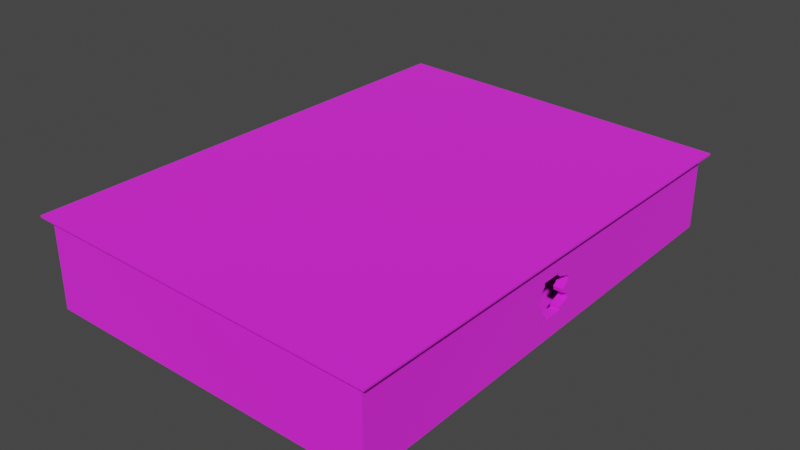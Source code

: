 # Source: SM_BLDG_01.blend  (saved by Blender 3.1.7; exported with 4.5.12 LTS)
import bpy
from mathutils import Matrix  # noqa: F401  (used for matrix-valued properties, if any)

bpy.ops.wm.read_factory_settings(use_empty=True)
scene = bpy.context.scene
scene.name = 'Scene'

# ---- collections
col_sm_bldg_01 = bpy.data.collections.new('SM_BLDG_01'); scene.collection.children.link(col_sm_bldg_01)

# ---- images (referenced by path relative to the original .blend; pixels are not part of the script)
import os
ASSET_DIR = os.environ.get("B2B_ASSET_DIR", "")  # directory of the original .blend (textures are referenced by path, not embedded)
HERE = os.path.dirname(os.path.abspath(__file__))  # packed textures are extracted next to this script under _unpacked/

def load_image(name, relpath, width, height, colorspace="sRGB"):
    """Load a texture the original file referenced (path relative to the .blend, or extracted next to this script)."""
    p = next((c for c in (os.path.join(HERE, relpath), os.path.join(ASSET_DIR, relpath)) if relpath and os.path.exists(c)), "")
    if p:
        img = bpy.data.images.load(p, check_existing=True)
        img.name = name
    else:  # same state as the original file: an image datablock whose file is absent (Cycles renders it pink)
        img = bpy.data.images.new(name, width, height)
        img.source = "FILE"
        img.filepath = "//" + (relpath or name)
    img.colorspace_settings.name = colorspace
    return img
img_dver2_png = load_image('dver2.PNG', 'dver2.PNG', 1024, 1024, 'sRGB')
img_zamokn_png = load_image('zamokn.PNG', 'zamokn.PNG', 1024, 1024, 'sRGB')
img_zamkirp_png = load_image('zamkirp.PNG', 'zamkirp.PNG', 1024, 1024, 'sRGB')
img_roof_png = load_image('roof.PNG', 'roof.PNG', 1024, 1024, 'sRGB')
img_concretemanky_png = load_image('ConcreteManky.PNG', 'ConcreteManky.PNG', 1024, 1024, 'sRGB')
img_walls_013_png = load_image('WALLS_013.PNG', 'WALLS_013.PNG', 1024, 1024, 'sRGB')
img_black_png = load_image('black.PNG', 'black.PNG', 1024, 1024, 'sRGB')

# ---- materials (node trees are filled in below, after node groups)
mat_sm_bldg_01_0 = bpy.data.materials.new('SM_BLDG_01.0')
mat_sm_bldg_01_0.use_transparent_shadow = False
mat_sm_bldg_01_0.diffuse_color = (1.0, 1.0, 1.0, 1.0)
mat_sm_bldg_01_0.roughness = 1.0
mat_sm_bldg_01_0.specular_intensity = 1.0
mat_sm_bldg_01_1 = bpy.data.materials.new('SM_BLDG_01.1')
mat_sm_bldg_01_1.use_transparent_shadow = False
mat_sm_bldg_01_1.diffuse_color = (1.0, 1.0, 1.0, 1.0)
mat_sm_bldg_01_1.roughness = 1.0
mat_sm_bldg_01_1.specular_intensity = 1.0
mat_sm_bldg_01_2 = bpy.data.materials.new('SM_BLDG_01.2')
mat_sm_bldg_01_2.use_transparent_shadow = False
mat_sm_bldg_01_2.diffuse_color = (1.0, 1.0, 1.0, 1.0)
mat_sm_bldg_01_2.roughness = 1.0
mat_sm_bldg_01_2.specular_intensity = 1.0
mat_sm_bldg_01_3 = bpy.data.materials.new('SM_BLDG_01.3')
mat_sm_bldg_01_3.use_transparent_shadow = False
mat_sm_bldg_01_3.diffuse_color = (1.0, 1.0, 1.0, 1.0)
mat_sm_bldg_01_3.roughness = 1.0
mat_sm_bldg_01_3.specular_intensity = 1.0
mat_sm_bldg_01_4 = bpy.data.materials.new('SM_BLDG_01.4')
mat_sm_bldg_01_4.use_transparent_shadow = False
mat_sm_bldg_01_4.diffuse_color = (1.0, 1.0, 1.0, 1.0)
mat_sm_bldg_01_4.roughness = 1.0
mat_sm_bldg_01_4.specular_intensity = 1.0
mat_sm_bldg_01_5 = bpy.data.materials.new('SM_BLDG_01.5')
mat_sm_bldg_01_5.use_transparent_shadow = False
mat_sm_bldg_01_5.diffuse_color = (1.0, 1.0, 1.0, 1.0)
mat_sm_bldg_01_5.roughness = 1.0
mat_sm_bldg_01_5.specular_intensity = 1.0
mat_sm_bldg_01_6 = bpy.data.materials.new('SM_BLDG_01.6')
mat_sm_bldg_01_6.use_transparent_shadow = False
mat_sm_bldg_01_6.diffuse_color = (1.0, 1.0, 1.0, 1.0)
mat_sm_bldg_01_6.roughness = 1.0
mat_sm_bldg_01_6.specular_intensity = 1.0

# ---- material node trees
mat_sm_bldg_01_0.use_nodes = True; mat_sm_bldg_01_0.node_tree.nodes.clear()
_N = mat_sm_bldg_01_0.node_tree.nodes; _L = mat_sm_bldg_01_0.node_tree.links
n0 = _N.new('ShaderNodeBsdfPrincipled'); n0.name = 'Principled BSDF'; n0.location = (10, 300)
n0.distribution = 'GGX'
n0.subsurface_method = 'RANDOM_WALK_SKIN'
n0.inputs[2].default_value = 1.0
n0.inputs[3].default_value = 1.45
n0.inputs[13].default_value = 1.0
n0.inputs[27].default_value = (0.0, 0.0, 0.0, 1.0)
n0.inputs[28].default_value = 1.0
n1 = _N.new('ShaderNodeOutputMaterial'); n1.name = 'Material Output'; n1.location = (300, 300)
n2 = _N.new('ShaderNodeTexImage'); n2.name = 'Image Texture'; n2.location = (-300, 600)
n2.label = 'dver2'
n2.image = img_dver2_png
_L.new(n0.outputs[0], n1.inputs[0])
_L.new(n2.outputs[0], n0.inputs[0])
n1.is_active_output = True
mat_sm_bldg_01_1.use_nodes = True; mat_sm_bldg_01_1.node_tree.nodes.clear()
_N = mat_sm_bldg_01_1.node_tree.nodes; _L = mat_sm_bldg_01_1.node_tree.links
n0 = _N.new('ShaderNodeBsdfPrincipled'); n0.name = 'Principled BSDF'; n0.location = (10, 300)
n0.distribution = 'GGX'
n0.subsurface_method = 'RANDOM_WALK_SKIN'
n0.inputs[2].default_value = 1.0
n0.inputs[3].default_value = 1.45
n0.inputs[13].default_value = 1.0
n0.inputs[27].default_value = (0.0, 0.0, 0.0, 1.0)
n0.inputs[28].default_value = 1.0
n1 = _N.new('ShaderNodeOutputMaterial'); n1.name = 'Material Output'; n1.location = (300, 300)
n2 = _N.new('ShaderNodeTexImage'); n2.name = 'Image Texture'; n2.location = (-300, 600)
n2.label = 'zamokn'
n2.image = img_zamokn_png
_L.new(n0.outputs[0], n1.inputs[0])
_L.new(n2.outputs[0], n0.inputs[0])
n1.is_active_output = True
mat_sm_bldg_01_2.use_nodes = True; mat_sm_bldg_01_2.node_tree.nodes.clear()
_N = mat_sm_bldg_01_2.node_tree.nodes; _L = mat_sm_bldg_01_2.node_tree.links
n0 = _N.new('ShaderNodeBsdfPrincipled'); n0.name = 'Principled BSDF'; n0.location = (10, 300)
n0.distribution = 'GGX'
n0.subsurface_method = 'RANDOM_WALK_SKIN'
n0.inputs[2].default_value = 1.0
n0.inputs[3].default_value = 1.45
n0.inputs[13].default_value = 1.0
n0.inputs[27].default_value = (0.0, 0.0, 0.0, 1.0)
n0.inputs[28].default_value = 1.0
n1 = _N.new('ShaderNodeOutputMaterial'); n1.name = 'Material Output'; n1.location = (300, 300)
n2 = _N.new('ShaderNodeTexImage'); n2.name = 'Image Texture'; n2.location = (-300, 600)
n2.label = 'zamkirp'
n2.image = img_zamkirp_png
_L.new(n0.outputs[0], n1.inputs[0])
_L.new(n2.outputs[0], n0.inputs[0])
n1.is_active_output = True
mat_sm_bldg_01_3.use_nodes = True; mat_sm_bldg_01_3.node_tree.nodes.clear()
_N = mat_sm_bldg_01_3.node_tree.nodes; _L = mat_sm_bldg_01_3.node_tree.links
n0 = _N.new('ShaderNodeBsdfPrincipled'); n0.name = 'Principled BSDF'; n0.location = (10, 300)
n0.distribution = 'GGX'
n0.subsurface_method = 'RANDOM_WALK_SKIN'
n0.inputs[2].default_value = 1.0
n0.inputs[3].default_value = 1.45
n0.inputs[13].default_value = 1.0
n0.inputs[27].default_value = (0.0, 0.0, 0.0, 1.0)
n0.inputs[28].default_value = 1.0
n1 = _N.new('ShaderNodeOutputMaterial'); n1.name = 'Material Output'; n1.location = (300, 300)
n2 = _N.new('ShaderNodeTexImage'); n2.name = 'Image Texture'; n2.location = (-300, 600)
n2.label = 'roof'
n2.image = img_roof_png
_L.new(n0.outputs[0], n1.inputs[0])
_L.new(n2.outputs[0], n0.inputs[0])
n1.is_active_output = True
mat_sm_bldg_01_4.use_nodes = True; mat_sm_bldg_01_4.node_tree.nodes.clear()
_N = mat_sm_bldg_01_4.node_tree.nodes; _L = mat_sm_bldg_01_4.node_tree.links
n0 = _N.new('ShaderNodeBsdfPrincipled'); n0.name = 'Principled BSDF'; n0.location = (10, 300)
n0.distribution = 'GGX'
n0.subsurface_method = 'RANDOM_WALK_SKIN'
n0.inputs[2].default_value = 1.0
n0.inputs[3].default_value = 1.45
n0.inputs[13].default_value = 1.0
n0.inputs[27].default_value = (0.0, 0.0, 0.0, 1.0)
n0.inputs[28].default_value = 1.0
n1 = _N.new('ShaderNodeOutputMaterial'); n1.name = 'Material Output'; n1.location = (300, 300)
n2 = _N.new('ShaderNodeTexImage'); n2.name = 'Image Texture'; n2.location = (-300, 600)
n2.label = 'ConcreteManky'
n2.image = img_concretemanky_png
_L.new(n0.outputs[0], n1.inputs[0])
_L.new(n2.outputs[0], n0.inputs[0])
n1.is_active_output = True
mat_sm_bldg_01_5.use_nodes = True; mat_sm_bldg_01_5.node_tree.nodes.clear()
_N = mat_sm_bldg_01_5.node_tree.nodes; _L = mat_sm_bldg_01_5.node_tree.links
n0 = _N.new('ShaderNodeBsdfPrincipled'); n0.name = 'Principled BSDF'; n0.location = (10, 300)
n0.distribution = 'GGX'
n0.subsurface_method = 'RANDOM_WALK_SKIN'
n0.inputs[2].default_value = 1.0
n0.inputs[3].default_value = 1.45
n0.inputs[13].default_value = 1.0
n0.inputs[27].default_value = (0.0, 0.0, 0.0, 1.0)
n0.inputs[28].default_value = 1.0
n1 = _N.new('ShaderNodeOutputMaterial'); n1.name = 'Material Output'; n1.location = (300, 300)
n2 = _N.new('ShaderNodeTexImage'); n2.name = 'Image Texture'; n2.location = (-300, 600)
n2.label = 'WALLS_013'
n2.image = img_walls_013_png
_L.new(n0.outputs[0], n1.inputs[0])
_L.new(n2.outputs[0], n0.inputs[0])
n1.is_active_output = True
mat_sm_bldg_01_6.use_nodes = True; mat_sm_bldg_01_6.node_tree.nodes.clear()
_N = mat_sm_bldg_01_6.node_tree.nodes; _L = mat_sm_bldg_01_6.node_tree.links
n0 = _N.new('ShaderNodeBsdfPrincipled'); n0.name = 'Principled BSDF'; n0.location = (10, 300)
n0.distribution = 'GGX'
n0.subsurface_method = 'RANDOM_WALK_SKIN'
n0.inputs[2].default_value = 1.0
n0.inputs[3].default_value = 1.45
n0.inputs[13].default_value = 1.0
n0.inputs[27].default_value = (0.0, 0.0, 0.0, 1.0)
n0.inputs[28].default_value = 1.0
n1 = _N.new('ShaderNodeOutputMaterial'); n1.name = 'Material Output'; n1.location = (300, 300)
n2 = _N.new('ShaderNodeTexImage'); n2.name = 'Image Texture'; n2.location = (-300, 600)
n2.label = 'black'
n2.image = img_black_png
_L.new(n0.outputs[0], n1.inputs[0])
_L.new(n2.outputs[0], n0.inputs[0])
n1.is_active_output = True

# ---- world
world_world = bpy.data.worlds.new('World'); scene.world = world_world
world_world.use_nodes = True; world_world.node_tree.nodes.clear()
_N = world_world.node_tree.nodes; _L = world_world.node_tree.links
n0 = _N.new('ShaderNodeOutputWorld'); n0.name = 'World Output'; n0.location = (300, 300)
n1 = _N.new('ShaderNodeBackground'); n1.name = 'Background'; n1.location = (10, 300)
n1.inputs[0].default_value = (0.05088, 0.05088, 0.05088, 1.0)
_L.new(n1.outputs[0], n0.inputs[0])
n0.is_active_output = True
world_world.color = (0.05088, 0.05088, 0.05088)
world_world.use_sun_shadow = False
world_world.sun_shadow_jitter_overblur = 0.0

# ---- meshes
me_sm_bldg_01 = bpy.data.meshes.new('SM_BLDG_01')
me_sm_bldg_01.from_pydata([(-7.861, -11.1, 1.836), (9.184, 13.64, -1.945), (-7.861, 13.64, 1.836), (9.184, 1.322, 0.9029), (9.184, 13.64, 1.624), (-8.127, -6.31, 0.9045), (-8.127, 0.6899, 0.3045), (-8.127, 6.223, 0.9045), (-8.127, 7.69, 0.9045), (-8.127, 6.223, 0.3045), (-8.127, -5.349, -1.945), (-8.127, 9.817, 0.6578), (9.184, 1.486, -0.8971), (9.679, 1.639, -0.09715), (9.184, 1.33, 0.702), (9.679, 1.322, 0.9029), (-8.127, -5.349, 0.6578), (-8.127, -7.777, 0.3045), (-8.127, -6.31, 0.3045), (-8.127, -7.777, 0.9045), (-8.356, -6.31, 0.9045), (-8.127, -0.7772, 0.3045), (-8.127, 0.6899, 0.9045), (-8.356, 0.6899, 0.9045), (-8.127, -0.7772, 0.9045), (-8.356, 6.223, 0.3045), (-8.356, 7.69, 0.3045), (-8.127, 7.69, 0.3045), (-8.127, 8.651, 0.6578), (-8.127, 2.817, 0.6578), (9.679, 1.486, -0.8971), (9.184, 1.479, -1.097), (9.184, 0.105, 0.9029), (9.679, 0.105, 0.9029), (9.679, 0.09865, 0.7023), (9.184, 0.3694, -0.8971), (9.679, 0.05024, -0.4971), (9.679, 0.05024, -0.6971), (9.184, -0.07683, -0.2971), (9.679, -0.07683, -0.2971), (9.679, -0.2203, 0.1029), (9.679, -0.2597, -0.09715), (9.679, -0.0846, 0.3029), (9.184, -0.0846, 0.3029), (9.184, 1.685, -0.2971), (9.679, 1.685, -0.2971), (9.184, 1.639, -0.09715), (9.679, 1.884, 0.1029), (9.679, 2.058, 0.3029), (9.184, 2.058, 0.3029), (9.679, 1.923, 0.5029), (9.679, 1.33, 0.702), (-8.356, 0.6899, 0.3045), (-8.356, 8.651, -1.797), (-8.356, 2.817, -1.797), (-7.861, -3.283, 1.836), (-7.861, -3.283, -1.945), (2.568, -2.803, -1.945), (-0.04397, -2.803, 1.836), (-0.04397, 13.64, -1.945), (-0.04397, 13.64, 1.836), (-0.04397, -2.803, -1.945), (2.568, -11.1, -1.945), (2.568, -8.031, -1.945), (2.568, -8.031, 0.5051), (2.087, -3.283, -1.945), (2.087, -8.031, -1.945), (2.087, -6.831, 0.5051), (2.087, -6.831, -1.945), (2.568, -6.831, -1.945), (9.679, -0.07683, 0.5029), (9.679, 2.069, -0.4971), (9.679, 1.479, -1.097), (9.679, 14.15, -1.797), (9.679, 14.15, 2.007), (9.679, 2.069, -0.6971), (9.679, 0.3694, -0.8971), (9.679, 0.3673, -1.097), (9.184, 1.923, 0.5029), (9.184, -0.07683, 0.5029), (9.184, 0.09813, 0.7017), (9.184, -0.2203, 0.1029), (9.184, 0.05024, -0.4971), (9.184, -0.2597, -0.09715), (9.184, 0.05024, -0.6971), (9.184, -11.1, 1.624), (9.184, -11.1, -1.797), (9.184, 0.3673, -1.097), (9.184, 2.069, -0.6971), (9.184, 2.069, -0.4971), (9.184, 1.884, 0.1029), (-8.356, 1.651, -1.797), (-8.356, 7.69, 0.9045), (-8.356, 9.817, 0.6578), (-8.356, 6.223, 0.9045), (-8.356, 14.15, 2.664), (-8.356, -0.7772, 0.9045), (-8.356, -11.6, 2.664), (-8.356, -7.777, 0.9045), (-8.356, -7.777, 0.3045), (-8.356, -6.31, 0.3045), (-8.356, -5.349, 0.6578), (-8.356, -5.349, -1.797), (-8.356, -11.6, -1.797), (-8.356, -0.7772, 0.3045), (2.568, -6.831, 0.5051), (2.568, -2.803, 1.836), (2.568, -11.1, 1.836), (2.087, -11.1, -1.945), (2.087, -11.1, 1.836), (2.087, -8.031, 0.5051), (2.087, -3.283, 1.836), (-6.686, -10.24, -1.945), (-7.861, -11.1, -1.945), (-5.287, -10.24, -1.945), (-5.287, -8.887, -1.945), (-7.861, 13.64, -1.945), (-6.686, -8.887, -1.945), (-8.356, 14.15, -1.945), (-8.356, 9.817, -1.945), (-8.356, 9.817, -1.797), (9.679, 14.15, -1.945), (-8.356, 14.15, -1.797), (-8.127, 9.817, -1.945), (-8.356, 8.651, 0.6578), (-8.127, 2.817, -1.945), (-8.356, 2.817, 0.6578), (-8.356, 2.817, -1.945), (-8.127, 1.651, -1.945), (-8.356, 1.651, 0.6578), (-8.127, 1.651, 0.6578), (-8.356, 8.651, -1.945), (-8.127, 8.651, -1.945), (-8.356, 1.651, -1.945), (-8.356, -4.183, -1.797), (-8.356, -4.183, -1.945), (-8.127, -4.183, -1.945), (-8.127, -4.183, 0.6578), (-8.356, -4.183, 0.6578), (-8.356, -5.349, -1.945), (-8.356, -11.6, -1.945), (9.679, -11.6, -2.327), (9.679, -11.6, -1.797), (9.871, -11.78, 2.007), (9.875, 14.32, 2.107), (-8.504, -11.78, 2.764), (10.1, -11.96, 2.207), (10.09, -11.96, 2.107), (10.1, 14.51, 2.207), (-8.724, -11.96, 2.764), (-8.72, -11.96, 2.864), (-8.508, 14.32, 2.664), (9.679, -11.6, 2.007), (9.871, 14.32, 2.007), (-8.508, -11.78, 2.664), (9.875, -11.78, 2.107), (10.09, 14.51, 2.107), (-8.504, 14.32, 2.764), (-8.724, 14.51, 2.764), (-8.72, 14.51, 2.864)], [], [(10, 16, 137), (137, 136, 10), (132, 28, 11), (11, 123, 132), (128, 130, 29), (29, 125, 128), (17, 19, 5), (5, 18, 17), (21, 24, 22), (22, 6, 21), (9, 7, 8), (8, 27, 9), (103, 142, 152), (152, 97, 103), (73, 122, 95), (95, 74, 73), (126, 94, 25), (93, 95, 122), (122, 120, 93), (26, 92, 124), (124, 53, 26), (104, 52, 91), (126, 25, 53), (53, 54, 126), (25, 26, 53), (33, 152, 70), (70, 34, 33), (50, 48, 74), (48, 47, 74), (47, 13, 45), (45, 71, 74), (47, 45, 74), (71, 75, 74), (72, 73, 74), (30, 72, 74), (75, 30, 74), (72, 77, 142), (142, 73, 72), (77, 76, 37), (77, 37, 152), (77, 152, 142), (39, 41, 152), (36, 39, 152), (37, 36, 152), (41, 40, 152), (70, 152, 40), (40, 42, 70), (15, 51, 50), (15, 50, 74), (15, 74, 152), (33, 15, 152), (52, 23, 129), (129, 91, 52), (23, 96, 95), (124, 92, 95), (95, 93, 124), (92, 94, 95), (126, 129, 23), (126, 23, 95), (94, 126, 95), (96, 104, 138), (138, 101, 20), (138, 20, 95), (96, 138, 95), (97, 95, 20), (20, 98, 97), (97, 98, 99), (99, 103, 97), (99, 100, 103), (100, 20, 101), (103, 100, 101), (101, 102, 103), (138, 104, 91), (91, 134, 138), (150, 146, 148), (150, 148, 159), (138, 137, 16), (16, 101, 138), (19, 17, 99), (99, 98, 19), (99, 17, 18), (18, 100, 99), (100, 18, 5), (5, 20, 100), (20, 5, 19), (19, 98, 20), (24, 21, 104), (104, 96, 24), (104, 21, 6), (6, 52, 104), (52, 6, 22), (22, 23, 52), (23, 22, 24), (24, 96, 23), (7, 9, 25), (25, 94, 7), (25, 9, 27), (27, 26, 25), (26, 27, 8), (8, 92, 26), (92, 8, 7), (7, 94, 92), (93, 11, 28), (28, 124, 93), (126, 29, 130), (130, 129, 126), (118, 119, 122), (122, 119, 120), (121, 118, 73), (73, 118, 122), (119, 123, 93), (123, 11, 93), (132, 131, 124), (132, 124, 28), (127, 125, 126), (126, 125, 29), (53, 131, 127), (127, 54, 53), (128, 133, 129), (129, 130, 128), (119, 131, 132), (119, 132, 123), (127, 133, 128), (127, 128, 125), (133, 135, 91), (91, 135, 134), (135, 136, 138), (136, 137, 138), (135, 139, 136), (136, 139, 10), (10, 139, 101), (10, 101, 16), (139, 140, 103), (139, 103, 102), (140, 141, 103), (103, 141, 142), (141, 121, 142), (142, 121, 73), (154, 143, 155), (155, 145, 154), (143, 153, 144), (144, 155, 143), (153, 151, 157), (157, 144, 153), (151, 154, 145), (145, 157, 151), (149, 147, 146), (146, 150, 149), (147, 156, 148), (148, 146, 147), (156, 158, 159), (159, 148, 156), (158, 149, 150), (150, 159, 158), (97, 152, 143), (143, 154, 97), (74, 95, 151), (151, 153, 74), (152, 74, 153), (153, 143, 152), (95, 97, 154), (154, 151, 95), (145, 155, 147), (147, 149, 145), (155, 144, 156), (156, 147, 155), (144, 157, 158), (158, 156, 144), (157, 145, 149), (149, 158, 157), (80, 34, 70), (70, 79, 80), (12, 30, 75), (75, 88, 12), (89, 71, 45), (45, 44, 89), (46, 13, 47), (47, 90, 46), (49, 48, 50), (50, 78, 49), (3, 14, 51), (51, 15, 3), (31, 72, 30), (30, 12, 31), (31, 87, 77), (77, 72, 31), (32, 33, 34), (34, 80, 32), (32, 3, 15), (15, 33, 32), (87, 35, 76), (76, 77, 87), (35, 84, 37), (37, 76, 35), (84, 82, 36), (36, 37, 84), (82, 38, 39), (39, 36, 82), (38, 83, 41), (41, 39, 38), (83, 81, 40), (40, 41, 83), (81, 43, 42), (42, 40, 81), (43, 79, 70), (70, 42, 43), (88, 75, 71), (71, 89, 88), (44, 45, 13), (13, 46, 44), (90, 47, 48), (48, 49, 90), (78, 50, 51), (51, 14, 78), (4, 85, 0), (0, 2, 4), (85, 86, 113), (113, 0, 85), (2, 116, 1), (1, 4, 2), (0, 113, 116), (116, 2, 0), (78, 14, 3), (4, 78, 3), (85, 4, 3), (85, 3, 32), (56, 65, 111), (111, 55, 56), (57, 61, 58), (58, 106, 57), (61, 59, 60), (60, 58, 61), (62, 63, 64), (64, 107, 62), (65, 68, 67), (67, 111, 65), (110, 64, 63), (63, 66, 110), (110, 67, 105), (110, 105, 64), (67, 68, 69), (67, 69, 105), (49, 78, 4), (79, 85, 32), (32, 80, 79), (81, 85, 79), (79, 43, 81), (81, 83, 85), (82, 84, 85), (38, 82, 85), (83, 38, 85), (84, 35, 87), (87, 86, 85), (84, 87, 85), (86, 87, 31), (31, 1, 86), (12, 88, 4), (31, 12, 4), (31, 4, 1), (88, 89, 4), (46, 90, 89), (89, 44, 46), (4, 89, 90), (90, 49, 4), (57, 106, 105), (105, 69, 57), (107, 64, 105), (105, 106, 107), (108, 109, 110), (110, 66, 108), (109, 111, 67), (67, 110, 109), (112, 117, 116), (112, 116, 113), (114, 112, 113), (114, 113, 86), (114, 86, 1), (115, 114, 1), (115, 1, 116), (115, 116, 117)])
me_sm_bldg_01.polygons.foreach_set('use_smooth', [True] * 280)
me_sm_bldg_01.polygons.foreach_set('material_index', [0, 0, 0, 0, 0, 0, 1, 1, 1, 1, 1, 1, 2, 2, 2, 2, 2, 2, 2, 2, 2, 2, 2, 2, 2, 2, 2, 2, 2, 2, 2, 2, 2, 2, 2, 2, 2, 2, 2, 2, 2, 2, 2, 2, 2, 2, 2, 2, 2, 2, 2, 2, 2, 2, 2, 2, 2, 2, 2, 2, 2, 2, 2, 2, 2, 2, 2, 2, 2, 2, 2, 2, 2, 2, 3, 3, 4, 4, 4, 4, 4, 4, 4, 4, 4, 4, 4, 4, 4, 4, 4, 4, 4, 4, 4, 4, 4, 4, 4, 4, 4, 4, 4, 4, 4, 4, 4, 4, 4, 4, 4, 4, 4, 4, 4, 4, 4, 4, 4, 4, 4, 4, 4, 4, 4, 4, 4, 4, 4, 4, 4, 4, 4, 4, 4, 4, 4, 4, 4, 4, 4, 4, 4, 4, 4, 4, 4, 4, 4, 4, 4, 4, 4, 4, 4, 4, 4, 4, 4, 4, 4, 4, 4, 4, 4, 4, 4, 4, 4, 4, 5, 5, 5, 5, 5, 5, 5, 5, 5, 5, 5, 5, 5, 5, 5, 5, 5, 5, 5, 5, 5, 5, 5, 5, 5, 5, 5, 5, 5, 5, 5, 5, 5, 5, 5, 5, 5, 5, 5, 5, 5, 5, 5, 5, 6, 6, 6, 6, 6, 6, 6, 6, 6, 6, 6, 6, 6, 6, 6, 6, 6, 6, 6, 6, 6, 6, 6, 6, 6, 6, 6, 6, 6, 6, 6, 6, 6, 6, 6, 6, 6, 6, 6, 6, 6, 6, 6, 6, 6, 6, 6, 6, 6, 6, 6, 6, 6, 6, 6, 6, 6, 6, 6, 6, 6, 6, 6, 6, 6, 6])
_k = set([(0, 2), (0, 4), (0, 85), (0, 113), (0, 116), (1, 2), (1, 4), (1, 31), (1, 86), (1, 114), (1, 115), (1, 116), (2, 4), (2, 116), (3, 4), (3, 14), (3, 15), (3, 32), (3, 51), (3, 78), (3, 85), (4, 12), (4, 31), (4, 49), (4, 78), (4, 85), (4, 88), (4, 89), (4, 90), (5, 17), (5, 18), (5, 19), (5, 20), (5, 100), (6, 21), (6, 22), (6, 52), (6, 104), (7, 8), (7, 9), (7, 25), (7, 92), (7, 94), (8, 9), (8, 26), (8, 27), (8, 92), (9, 25), (9, 27), (10, 16), (10, 101), (10, 136), (10, 137), (10, 139), (11, 28), (11, 93), (11, 123), (11, 132), (12, 30), (12, 31), (12, 75), (12, 88), (13, 44), (13, 45), (13, 46), (13, 47), (14, 51), (14, 78), (15, 32), (15, 33), (15, 50), (15, 51), (15, 74), (15, 152), (16, 101), (16, 137), (16, 138), (17, 18), (17, 19), (17, 99), (18, 99), (18, 100), (19, 20), (19, 98), (19, 99), (20, 95), (20, 97), (20, 98), (20, 100), (20, 101), (20, 138), (21, 22), (21, 24), (21, 104), (22, 23), (22, 24), (22, 52), (23, 24), (23, 52), (23, 95), (23, 96), (23, 126), (23, 129), (24, 96), (24, 104), (25, 26), (25, 27), (25, 53), (25, 94), (25, 126), (26, 27), (26, 53), (26, 92), (26, 124), (28, 93), (28, 124), (28, 132), (29, 125), (29, 126), (29, 128), (29, 130), (30, 31), (30, 72), (30, 74), (30, 75), (31, 72), (31, 77), (31, 86), (31, 87), (32, 33), (32, 34), (32, 79), (32, 80), (32, 85), (33, 34), (33, 70), (33, 152), (34, 70), (34, 80), (35, 37), (35, 76), (35, 84), (35, 87), (36, 37), (36, 39), (36, 82), (36, 84), (36, 152), (37, 76), (37, 77), (37, 84), (37, 152), (38, 39), (38, 41), (38, 82), (38, 83), (38, 85), (39, 41), (39, 82), (39, 152), (40, 41), (40, 42), (40, 70), (40, 81), (40, 83), (40, 152), (41, 83), (41, 152), (42, 43), (42, 70), (42, 81), (43, 70), (43, 79), (43, 81), (44, 45), (44, 46), (44, 89), (45, 47), (45, 71), (45, 74), (45, 89), (46, 47), (46, 89), (46, 90), (47, 48), (47, 74), (47, 90), (48, 49), (48, 50), (48, 74), (48, 90), (49, 50), (49, 78), (49, 90), (50, 51), (50, 74), (50, 78), (51, 78), (52, 91), (52, 104), (52, 129), (53, 54), (53, 124), (53, 126), (53, 127), (53, 131), (54, 126), (54, 127), (55, 56), (55, 111), (56, 65), (56, 111), (57, 58), (57, 61), (57, 69), (57, 105), (57, 106), (58, 60), (58, 61), (58, 106), (59, 60), (59, 61), (60, 61), (62, 63), (62, 64), (62, 107), (63, 64), (63, 66), (63, 110), (64, 105), (64, 107), (64, 110), (65, 67), (65, 68), (65, 111), (66, 108), (66, 110), (67, 68), (67, 69), (67, 105), (67, 109), (67, 110), (67, 111), (68, 69), (69, 105), (70, 79), (70, 80), (70, 152), (71, 74), (71, 75), (71, 88), (71, 89), (72, 73), (72, 74), (72, 77), (72, 142), (73, 74), (73, 95), (73, 118), (73, 121), (73, 122), (73, 142), (74, 75), (74, 95), (74, 151), (74, 152), (74, 153), (75, 88), (76, 77), (76, 87), (77, 87), (77, 142), (77, 152), (79, 80), (79, 81), (79, 85), (81, 83), (81, 85), (82, 84), (82, 85), (83, 85), (84, 85), (84, 87), (85, 86), (85, 87), (85, 113), (86, 87), (86, 113), (86, 114), (88, 89), (89, 90), (91, 104), (91, 129), (91, 133), (91, 134), (91, 135), (91, 138), (92, 94), (92, 95), (92, 124), (93, 95), (93, 119), (93, 120), (93, 122), (93, 123), (93, 124), (94, 95), (94, 126), (95, 96), (95, 97), (95, 122), (95, 124), (95, 126), (95, 138), (95, 151), (95, 154), (96, 104), (96, 138), (97, 98), (97, 99), (97, 103), (97, 143), (97, 152), (97, 154), (98, 99), (99, 100), (99, 103), (100, 101), (100, 103), (101, 102), (101, 103), (101, 138), (101, 139), (102, 103), (102, 139), (103, 139), (103, 140), (103, 141), (103, 142), (103, 152), (104, 138), (105, 106), (105, 107), (105, 110), (106, 107), (108, 109), (108, 110), (109, 110), (109, 111), (112, 113), (112, 114), (112, 116), (112, 117), (113, 114), (113, 116), (114, 115), (115, 116), (115, 117), (116, 117), (118, 119), (118, 121), (118, 122), (119, 120), (119, 122), (119, 123), (119, 131), (119, 132), (120, 122), (121, 141), (121, 142), (123, 132), (124, 131), (124, 132), (125, 126), (125, 127), (125, 128), (126, 127), (126, 129), (126, 130), (127, 128), (127, 131), (127, 133), (128, 129), (128, 130), (128, 133), (129, 130), (129, 133), (131, 132), (133, 135), (134, 135), (134, 138), (135, 136), (135, 138), (135, 139), (136, 137), (136, 138), (136, 139), (137, 138), (139, 140), (140, 141), (141, 142), (142, 152), (143, 144), (143, 152), (143, 153), (143, 154), (143, 155), (144, 153), (144, 155), (144, 156), (144, 157), (144, 158), (145, 147), (145, 149), (145, 151), (145, 154), (145, 155), (145, 157), (146, 147), (146, 148), (146, 149), (146, 150), (147, 148), (147, 149), (147, 155), (147, 156), (148, 150), (148, 156), (148, 159), (149, 150), (149, 157), (149, 158), (150, 158), (150, 159), (151, 153), (151, 154), (151, 157), (152, 153), (153, 157), (154, 155), (155, 156), (156, 158), (156, 159), (157, 158), (158, 159)])
me_sm_bldg_01.attributes.new('sharp_edge', 'BOOLEAN', 'EDGE').data.foreach_set('value', [ (min(e.vertices), max(e.vertices)) in _k for e in me_sm_bldg_01.edges])
_uv = me_sm_bldg_01.uv_layers.new(name='UVMap')
_uv.uv.foreach_set('vector', [1.0, 1.0, 1.0, 2.0, 0.0, 2.0, 0.0, 2.0, 0.0, 1.0, 1.0, 1.0, 1.0, 1.0, 1.0, 2.0, 0.0, 2.0, 0.0, 2.0, 0.0, 1.0, 1.0, 1.0, 1.0, 1.0, 1.0, 2.0, 0.0, 2.0, 0.0, 2.0, 0.0, 1.0, 1.0, 1.0, 1.0, 1.0, 1.0, 2.0, 0.0, 2.0, 0.0, 2.0, 0.0, 1.0, 1.0, 1.0, 1.0, 1.0, 1.0, 2.0, 0.0, 2.0, 0.0, 2.0, 0.0, 1.0, 1.0, 1.0, 1.0, 1.0, 1.0, 2.0, 0.0, 2.0, 0.0, 2.0, 0.0, 1.0, 1.0, 1.0, -1.754, 0.9363, 2.754, 0.9363, 2.754, 1.9, 2.754, 1.9, -1.754, 2.064, -1.754, 0.9363, -1.754, 0.9363, 2.754, 0.9363, 2.754, 2.064, 2.754, 2.064, -1.754, 1.9, -1.754, 0.9363, 0.1134, 1.55, -0.738, 1.612, -0.738, 1.462, -1.637, 1.55, -2.719, 2.064, -2.719, 0.9363, -2.719, 0.9363, -1.637, 0.9363, -1.637, 1.55, -1.105, 1.462, -1.105, 1.612, -1.345, 1.55, -1.345, 1.55, -1.345, 0.9363, -1.105, 1.462, 1.012, 1.462, 0.6453, 1.462, 0.4049, 0.9363, 0.1134, 1.55, -0.738, 1.462, -1.345, 0.9363, -1.345, 0.9363, 0.1134, 0.9363, 0.1134, 1.55, -0.738, 1.462, -1.105, 1.462, -1.345, 0.9363, 0.2085, 1.611, -2.719, 1.9, 0.1631, 1.511, 0.1631, 1.511, 0.2069, 1.561, 0.2085, 1.611, 0.6631, 1.511, 0.6968, 1.461, 3.719, 1.9, 0.6968, 1.461, 0.6532, 1.411, 3.719, 1.9, 0.6532, 1.411, 0.5921, 1.361, 0.6036, 1.311, 0.6036, 1.311, 0.6995, 1.261, 3.719, 1.9, 0.6532, 1.411, 0.6036, 1.311, 3.719, 1.9, 0.6995, 1.261, 0.6995, 1.211, 3.719, 1.9, 0.552, 1.111, 3.719, 0.9363, 3.719, 1.9, 0.5538, 1.161, 0.552, 1.111, 3.719, 1.9, 0.6995, 1.211, 0.5538, 1.161, 3.719, 1.9, 0.552, 1.111, 0.2741, 1.111, -2.719, 0.9363, -2.719, 0.9363, 3.719, 0.9363, 0.552, 1.111, 0.2741, 1.111, 0.2746, 1.161, 0.1948, 1.211, 0.2741, 1.111, 0.1948, 1.211, -2.719, 1.9, 0.2741, 1.111, -2.719, 1.9, -2.719, 0.9363, 0.1631, 1.311, 0.1173, 1.361, -2.719, 1.9, 0.1948, 1.261, 0.1631, 1.311, -2.719, 1.9, 0.1948, 1.211, 0.1948, 1.261, -2.719, 1.9, 0.1173, 1.361, 0.1272, 1.411, -2.719, 1.9, 0.1631, 1.511, -2.719, 1.9, 0.1272, 1.411, 0.1272, 1.411, 0.1611, 1.461, 0.1631, 1.511, 0.5127, 1.611, 0.5148, 1.561, 0.6631, 1.511, 0.5127, 1.611, 0.6631, 1.511, 3.719, 1.9, 0.5127, 1.611, 3.719, 1.9, -2.719, 1.9, 0.2085, 1.611, 0.5127, 1.611, -2.719, 1.9, 0.6453, 1.462, 0.6453, 1.612, 0.4049, 1.55, 0.4049, 1.55, 0.4049, 0.9363, 0.6453, 1.462, 0.6453, 1.612, 1.012, 1.612, -2.719, 2.064, -1.345, 1.55, -1.105, 1.612, -2.719, 2.064, -2.719, 2.064, -1.637, 1.55, -1.345, 1.55, -1.105, 1.612, -0.738, 1.612, -2.719, 2.064, 0.1134, 1.55, 0.4049, 1.55, 0.6453, 1.612, 0.1134, 1.55, 0.6453, 1.612, -2.719, 2.064, -0.738, 1.612, 0.1134, 1.55, -2.719, 2.064, 1.012, 1.612, 1.012, 1.462, 1.863, 1.55, 1.863, 1.55, 2.155, 1.55, 2.395, 1.612, 1.863, 1.55, 2.395, 1.612, -2.719, 2.064, 1.012, 1.612, 1.863, 1.55, -2.719, 2.064, 3.719, 2.064, -2.719, 2.064, 2.395, 1.612, 2.395, 1.612, 2.762, 1.612, 3.719, 2.064, 3.719, 2.064, 2.762, 1.612, 2.762, 1.462, 2.762, 1.462, 3.719, 0.9363, 3.719, 2.064, 2.762, 1.462, 2.395, 1.462, 3.719, 0.9363, 2.395, 1.462, 2.395, 1.612, 2.155, 1.55, 3.719, 0.9363, 2.395, 1.462, 2.155, 1.55, 2.155, 1.55, 2.155, 0.9363, 3.719, 0.9363, 1.863, 1.55, 1.012, 1.462, 0.4049, 0.9363, 0.4049, 0.9363, 1.863, 0.9363, 1.863, 1.55, -1.382, -1.147, 2.382, -1.147, 2.382, 4.147, -1.382, -1.147, 2.382, 4.147, -1.382, 4.147, 9.517, -3.954, 9.289, -3.954, 9.289, -5.12, 9.289, -5.12, 9.517, -5.12, 9.517, -3.954, 9.289, 2.925, 9.289, 2.325, 9.517, 2.325, 9.517, 2.325, 9.517, 2.925, 9.289, 2.925, -8.517, -7.548, -8.289, -7.548, -8.289, -6.081, -8.289, -6.081, -8.517, -6.081, -8.517, -7.548, -8.517, 2.325, -8.289, 2.325, -8.289, 2.925, -8.289, 2.925, -8.517, 2.925, -8.517, 2.325, 9.517, -6.081, 9.289, -6.081, 9.289, -7.548, 9.289, -7.548, 9.517, -7.548, 9.517, -6.081, 9.289, 2.925, 9.289, 2.325, 9.517, 2.325, 9.517, 2.325, 9.517, 2.925, 9.289, 2.925, -8.517, -0.5482, -8.289, -0.5482, -8.289, 0.919, -8.289, 0.919, -8.517, 0.919, -8.517, -0.5482, -8.517, 2.325, -8.289, 2.325, -8.289, 2.925, -8.289, 2.925, -8.517, 2.925, -8.517, 2.325, 9.517, 0.919, 9.289, 0.919, 9.289, -0.5482, 9.289, -0.5482, 9.517, -0.5482, 9.517, 0.919, 9.289, 2.925, 9.289, 2.325, 9.517, 2.325, 9.517, 2.325, 9.517, 2.925, 9.289, 2.925, -8.517, 6.452, -8.289, 6.452, -8.289, 7.919, -8.289, 7.919, -8.517, 7.919, -8.517, 6.452, -8.517, 2.325, -8.289, 2.325, -8.289, 2.925, -8.289, 2.925, -8.517, 2.925, -8.517, 2.325, 9.517, 7.919, 9.289, 7.919, 9.289, 6.452, 9.289, 6.452, 9.517, 6.452, 9.517, 7.919, 9.517, 10.05, 9.289, 10.05, 9.289, 8.88, 9.289, 8.88, 9.517, 8.88, 9.517, 10.05, 9.517, 3.046, 9.289, 3.046, 9.289, 1.88, 9.289, 1.88, 9.517, 1.88, 9.517, 3.046, -12.37, 0.07531, -8.046, 0.07531, -12.37, 0.2232, -12.37, 0.2232, -8.046, 0.07531, -8.046, 0.2232, -8.517, 0.07531, 9.517, 0.07531, -8.517, 0.2232, -8.517, 0.2232, 9.517, 0.07531, 9.517, 0.2232, -8.517, 0.07531, -8.289, 0.07531, -8.517, 2.678, -8.289, 0.07531, -8.289, 2.678, -8.517, 2.678, 9.289, 0.07531, 9.517, 0.07531, 9.517, 2.678, 9.289, 0.07531, 9.517, 2.678, 9.289, 2.678, -8.517, 0.07531, -8.289, 0.07531, -8.517, 2.678, -8.517, 2.678, -8.289, 0.07531, -8.289, 2.678, -6.88, 0.2232, -6.88, 0.07531, -1.046, 0.07531, -1.046, 0.07531, -1.046, 0.2232, -6.88, 0.2232, 9.289, 0.07531, 9.517, 0.07531, 9.517, 2.678, 9.517, 2.678, 9.289, 2.678, 9.289, 0.07531, -8.517, 10.05, -8.517, 8.88, -8.289, 8.88, -8.517, 10.05, -8.289, 8.88, -8.289, 10.05, -8.517, 3.046, -8.517, 1.88, -8.289, 1.88, -8.517, 3.046, -8.289, 1.88, -8.289, 3.046, 0.1197, 0.07531, 5.954, 0.07531, 0.1197, 0.2232, 0.1197, 0.2232, 5.954, 0.07531, 5.954, 0.2232, -8.517, 0.07531, -8.289, 0.07531, -8.517, 2.678, -8.289, 0.07531, -8.289, 2.678, -8.517, 2.678, -8.517, -3.954, -8.517, -5.12, -8.289, -3.954, -8.289, -3.954, -8.517, -5.12, -8.289, -5.12, 9.289, 0.07531, 9.517, 0.07531, 9.517, 2.678, 9.289, 0.07531, 9.517, 2.678, 9.289, 2.678, 7.12, 0.07531, 13.37, 0.07531, 13.37, 0.2232, 7.12, 0.07531, 13.37, 0.2232, 7.12, 0.2232, -8.517, 0.07531, 9.517, 0.07531, -8.517, 0.2232, -8.517, 0.2232, 9.517, 0.07531, 9.517, 0.2232, -12.37, 0.07531, 13.37, 0.07531, -12.37, 0.2232, -12.37, 0.2232, 13.37, 0.07531, 13.37, 0.2232, -8.695, 1.728, 9.684, 1.072, 9.687, 1.172, 9.687, 1.172, -8.691, 1.828, -8.695, 1.728, -12.55, 1.072, 13.55, 1.072, 13.55, 1.172, 13.55, 1.172, -12.55, 1.172, -12.55, 1.072, -8.684, 1.072, 9.695, 1.728, 9.691, 1.828, 9.691, 1.828, -8.687, 1.172, -8.684, 1.072, -12.55, 1.728, 13.55, 1.728, 13.55, 1.828, 13.55, 1.828, -12.55, 1.828, -12.55, 1.728, -8.911, 1.828, 9.907, 1.172, 9.911, 1.272, 9.911, 1.272, -8.907, 1.928, -8.911, 1.828, -12.73, 1.172, 13.73, 1.172, 13.73, 1.272, 13.73, 1.272, -12.73, 1.272, -12.73, 1.172, -8.907, 1.172, 9.911, 1.828, 9.907, 1.928, 9.907, 1.928, -8.911, 1.272, -8.907, 1.172, -12.73, 1.828, 13.73, 1.828, 13.73, 1.928, 13.73, 1.928, -12.73, 1.928, -12.73, 1.828, 9.543, -11.37, -8.492, -11.37, -8.684, -11.55, -8.684, -11.55, 9.695, -11.55, 9.543, -11.37, -8.492, 14.37, 9.543, 14.37, 9.695, 14.55, 9.695, 14.55, -8.684, 14.55, -8.492, 14.37, -8.492, -11.37, -8.492, 14.37, -8.684, 14.55, -8.684, 14.55, -8.684, -11.55, -8.492, -11.37, 9.543, 14.37, 9.543, -11.37, 9.695, -11.55, 9.695, -11.55, 9.695, 14.55, 9.543, 14.37, 9.691, -11.55, -8.687, -11.55, -8.907, -11.73, -8.907, -11.73, 9.911, -11.73, 9.691, -11.55, -8.687, -11.55, -8.687, 14.55, -8.907, 14.73, -8.907, 14.73, -8.907, -11.73, -8.687, -11.55, -8.687, 14.55, 9.691, 14.55, 9.911, 14.73, 9.911, 14.73, -8.907, 14.73, -8.687, 14.55, 9.691, 14.55, 9.691, -11.55, 9.911, -11.73, 9.911, -11.73, 9.911, 14.73, 9.691, 14.55, 0.6238, 1.899, 0.3762, 1.9, 0.3762, 1.8, 0.3762, 1.8, 0.6238, 1.8, 0.6238, 1.899, 0.3762, 1.791, 0.6238, 1.791, 0.6238, 2.082, 0.6238, 2.082, 0.3762, 2.082, 0.3762, 1.791, 0.6238, 2.082, 0.3762, 2.082, 0.3762, 1.89, 0.3762, 1.89, 0.6238, 1.89, 0.6238, 2.082, 0.3762, 1.867, 0.6238, 1.867, 0.6238, 1.99, 0.6238, 1.99, 0.3762, 1.99, 0.3762, 1.867, 0.3762, 1.7, 0.6238, 1.7, 0.6238, 1.8, 0.6238, 1.8, 0.3762, 1.8, 0.3762, 1.7, 0.3762, 2.0, 0.3762, 1.9, 0.6238, 1.9, 0.6238, 1.9, 0.6238, 2.0, 0.3762, 2.0, 0.3762, 1.0, 0.6238, 1.0, 0.6238, 1.1, 0.6238, 1.1, 0.3762, 1.1, 0.3762, 1.0, 0.3762, 1.787, 0.3762, 1.231, 0.6238, 1.231, 0.6238, 1.231, 0.6238, 1.787, 0.3762, 1.787, 0.6238, 2.0, 0.3762, 2.0, 0.3762, 1.9, 0.3762, 1.9, 0.6238, 1.899, 0.6238, 2.0, 0.6238, 1.1, 0.6238, 1.709, 0.3762, 1.709, 0.3762, 1.709, 0.3762, 1.1, 0.6238, 1.1, 0.6238, 1.0, 0.6238, 1.1, 0.3762, 1.1, 0.3762, 1.1, 0.3762, 1.0, 0.6238, 1.0, 0.3762, 1.232, 0.3762, 1.073, 0.6238, 1.073, 0.6238, 1.073, 0.6238, 1.232, 0.3762, 1.232, 0.6238, 1.2, 0.6238, 1.3, 0.3762, 1.3, 0.3762, 1.3, 0.3762, 1.2, 0.6238, 1.2, 0.6238, 1.3, 0.6238, 1.4, 0.3762, 1.4, 0.3762, 1.4, 0.3762, 1.3, 0.6238, 1.3, 0.6238, 1.4, 0.6238, 1.5, 0.3762, 1.5, 0.3762, 1.5, 0.3762, 1.4, 0.6238, 1.4, 0.6238, 1.5, 0.6238, 1.6, 0.3762, 1.6, 0.3762, 1.6, 0.3762, 1.5, 0.6238, 1.5, 0.6238, 1.6, 0.6238, 1.7, 0.3762, 1.7, 0.3762, 1.7, 0.3762, 1.6, 0.6238, 1.6, 0.6238, 1.7, 0.6238, 1.8, 0.3762, 1.8, 0.3762, 1.8, 0.3762, 1.7, 0.6238, 1.7, 0.3762, 1.2, 0.6238, 1.2, 0.6238, 1.3, 0.6238, 1.3, 0.3762, 1.3, 0.3762, 1.2, 0.3762, 1.4, 0.6238, 1.4, 0.6238, 1.5, 0.6238, 1.5, 0.3762, 1.5, 0.3762, 1.4, 0.3762, 1.6, 0.6238, 1.6, 0.6238, 1.7, 0.6238, 1.7, 0.3762, 1.7, 0.3762, 1.6, 0.6238, 2.009, 0.3762, 2.009, 0.3762, 1.713, 0.3762, 1.713, 0.6238, 1.713, 0.6238, 2.009, -8.022, 13.87, -8.022, -10.87, 9.022, -10.87, 9.022, -10.87, 9.022, 13.87, -8.022, 13.87, -8.022, 3.39, -8.022, -0.3903, 9.022, -0.3903, 9.022, -0.3903, 9.022, 3.39, -8.022, 3.39, -8.022, 3.39, -8.022, -0.3903, 9.022, -0.3903, 9.022, -0.3903, 9.022, 3.39, -8.022, 3.39, -11.87, 3.39, -11.87, -0.3903, 12.87, -0.3903, 12.87, -0.3903, 12.87, 3.39, -11.87, 3.39, -0.1522, 1.91, 0.4406, 2.109, 0.449, 2.31, -11.87, 3.39, -0.1522, 1.91, 0.449, 2.31, 12.87, 3.39, -11.87, 3.39, 0.449, 2.31, 12.87, 3.39, 0.449, 2.31, 1.666, 2.31, -4.714, -0.3903, 5.234, -0.3903, 5.234, 3.39, 5.234, 3.39, -4.714, 3.39, -4.714, -0.3903, -4.714, -0.3903, -2.103, -0.3903, -2.103, 3.39, -2.103, 3.39, -4.714, 3.39, -4.714, -0.3903, -3.574, -0.3903, 12.87, -0.3903, 12.87, 3.39, 12.87, 3.39, -3.574, 3.39, -3.574, -0.3903, -11.87, -0.3903, -8.802, -0.3903, -8.802, 2.06, -8.802, 2.06, -11.87, 3.39, -11.87, -0.3903, 5.054, -0.3903, 8.602, -0.3903, 8.602, 2.06, 8.602, 2.06, 5.054, 3.39, 5.054, -0.3903, -4.234, 2.06, -4.714, 2.06, -4.714, -0.3903, -4.714, -0.3903, -4.234, -0.3903, -4.234, 2.06, -4.234, -7.802, -4.234, -6.602, -4.714, -6.602, -4.234, -7.802, -4.714, -6.602, -4.714, -7.802, 5.234, 2.06, 5.234, -0.3903, 5.714, -0.3903, 5.234, 2.06, 5.714, -0.3903, 5.714, 2.06, -0.2873, 1.71, -0.1522, 1.91, -11.87, 3.39, 1.848, 1.91, 12.87, 3.39, 1.666, 2.31, 1.666, 2.31, 1.673, 2.108, 1.848, 1.91, 1.991, 1.51, 12.87, 3.39, 1.848, 1.91, 1.848, 1.91, 1.856, 1.71, 1.991, 1.51, 1.991, 1.51, 2.031, 1.31, 12.87, 3.39, 1.721, 0.9096, 1.721, 0.7096, 12.87, 3.39, 1.848, 1.11, 1.721, 0.9096, 12.87, 3.39, 2.031, 1.31, 1.848, 1.11, 12.87, 3.39, 1.721, 0.7096, 1.402, 0.5096, 1.404, 0.3096, 1.404, 0.3096, 12.87, -0.3903, 12.87, 3.39, 1.721, 0.7096, 1.404, 0.3096, 12.87, 3.39, 12.87, -0.3903, 1.404, 0.3096, 0.2919, 0.3096, 0.2919, 0.3096, -11.87, -0.3903, 12.87, -0.3903, 0.2848, 0.5096, -0.2981, 0.7096, -11.87, 3.39, 0.2919, 0.3096, 0.2848, 0.5096, -11.87, 3.39, 0.2919, 0.3096, -11.87, 3.39, -11.87, -0.3903, -0.2981, 0.7096, -0.2981, 0.9096, -11.87, 3.39, 0.1315, 1.31, -0.1128, 1.51, -0.2981, 0.9096, -0.2981, 0.9096, 0.08553, 1.11, 0.1315, 1.31, -11.87, 3.39, -0.2981, 0.9096, -0.1128, 1.51, -0.1128, 1.51, -0.2873, 1.71, -11.87, 3.39, -3.574, -0.3903, -3.574, 3.39, -7.602, 2.06, -7.602, 2.06, -7.602, -0.3903, -3.574, -0.3903, -11.87, 3.39, -8.802, 2.06, -7.602, 2.06, -7.602, 2.06, -3.574, 3.39, -11.87, 3.39, 12.87, -0.3903, 12.87, 3.39, 9.802, 2.06, 9.802, 2.06, 9.802, -0.3903, 12.87, -0.3903, 12.87, 3.39, 5.054, 3.39, 8.602, 2.06, 8.602, 2.06, 9.802, 2.06, 12.87, 3.39, -6.848, -10.02, -6.848, -8.658, -8.022, 13.87, -6.848, -10.02, -8.022, 13.87, -8.022, -10.87, -5.448, -10.02, -6.848, -10.02, -8.022, -10.87, -5.448, -10.02, -8.022, -10.87, 9.022, -10.87, -5.448, -10.02, 9.022, -10.87, 9.022, 13.87, -5.448, -8.658, -5.448, -10.02, 9.022, 13.87, -5.448, -8.658, 9.022, 13.87, -8.022, 13.87, -5.448, -8.658, -8.022, 13.87, -6.848, -8.658])
_ca = me_sm_bldg_01.color_attributes.new('Col', 'BYTE_COLOR', 'CORNER')
_ca.data.foreach_set('color', [0.2159, 0.1946, 0.1746, 1.0, 0.2159, 0.1946, 0.1746, 1.0, 0.2159, 0.1946, 0.1746, 1.0, 0.2159, 0.1946, 0.1746, 1.0, 0.2159, 0.1946, 0.1746, 1.0, 0.2159, 0.1946, 0.1746, 1.0, 0.2159, 0.1946, 0.1746, 1.0, 0.2159, 0.1946, 0.1746, 1.0, 0.2159, 0.1946, 0.1746, 1.0, 0.2159, 0.1946, 0.1746, 1.0, 0.2159, 0.1946, 0.1746, 1.0, 0.2159, 0.1946, 0.1746, 1.0, 0.2159, 0.1946, 0.1746, 1.0, 0.2159, 0.1946, 0.1746, 1.0, 0.2159, 0.1946, 0.1746, 1.0, 0.2159, 0.1946, 0.1746, 1.0, 0.2159, 0.1946, 0.1746, 1.0, 0.2159, 0.1946, 0.1746, 1.0, 0.2195, 0.1946, 0.1746, 1.0, 0.2195, 0.1946, 0.1746, 1.0, 0.2159, 0.1946, 0.1746, 1.0, 0.2159, 0.1946, 0.1746, 1.0, 0.2159, 0.1946, 0.1746, 1.0, 0.2195, 0.1946, 0.1746, 1.0, 0.2159, 0.1946, 0.1746, 1.0, 0.2159, 0.1946, 0.1746, 1.0, 0.2159, 0.1946, 0.1746, 1.0, 0.2159, 0.1946, 0.1746, 1.0, 0.2159, 0.1946, 0.1746, 1.0, 0.2159, 0.1946, 0.1746, 1.0, 0.2159, 0.1946, 0.1746, 1.0, 0.2159, 0.1946, 0.1746, 1.0, 0.2159, 0.1946, 0.1746, 1.0, 0.2159, 0.1946, 0.1746, 1.0, 0.2159, 0.1946, 0.1746, 1.0, 0.2159, 0.1946, 0.1746, 1.0, 0.01444, 0.01444, 0.01298, 1.0, 0.01444, 0.01444, 0.01298, 1.0, 0.01444, 0.01444, 0.01298, 1.0, 0.01444, 0.01444, 0.01298, 1.0, 0.01444, 0.01444, 0.01298, 1.0, 0.01444, 0.01444, 0.01298, 1.0, 0.01764, 0.01764, 0.01681, 1.0, 0.01764, 0.01764, 0.01681, 1.0, 0.01764, 0.01764, 0.01681, 1.0, 0.01764, 0.01764, 0.01681, 1.0, 0.01764, 0.01764, 0.01681, 1.0, 0.01764, 0.01764, 0.01681, 1.0, 0.2159, 0.1946, 0.1746, 1.0, 0.2159, 0.1946, 0.1746, 1.0, 0.2159, 0.1946, 0.1746, 1.0, 0.2159, 0.1946, 0.1746, 1.0, 0.2159, 0.1946, 0.1746, 1.0, 0.2159, 0.1946, 0.1746, 1.0, 0.2159, 0.1946, 0.1746, 1.0, 0.2159, 0.1946, 0.1746, 1.0, 0.2159, 0.1946, 0.1746, 1.0, 0.2159, 0.1946, 0.1746, 1.0, 0.2159, 0.1946, 0.1746, 1.0, 0.2159, 0.1946, 0.1746, 1.0, 0.2159, 0.1946, 0.1746, 1.0, 0.2159, 0.1946, 0.1746, 1.0, 0.2159, 0.1946, 0.1746, 1.0, 0.2159, 0.1946, 0.1746, 1.0, 0.2159, 0.1946, 0.1746, 1.0, 0.2159, 0.1946, 0.1746, 1.0, 0.2159, 0.1946, 0.1746, 1.0, 0.2159, 0.1946, 0.1746, 1.0, 0.2159, 0.1946, 0.1746, 1.0, 0.2159, 0.1946, 0.1746, 1.0, 0.2159, 0.1946, 0.1746, 1.0, 0.2159, 0.1946, 0.1746, 1.0, 0.2159, 0.1946, 0.1746, 1.0, 0.2159, 0.1946, 0.1746, 1.0, 0.2159, 0.1946, 0.1746, 1.0, 0.0, 0.0, 0.0, 1.0, 0.0, 0.0, 0.0, 1.0, 0.0, 0.0, 0.0, 1.0, 0.0, 0.0, 0.0, 1.0, 0.0, 0.0, 0.0, 1.0, 0.0, 0.0, 0.0, 1.0, 0.0, 0.0, 0.0, 1.0, 0.0, 0.0, 0.0, 1.0, 0.0, 0.0, 0.0, 1.0, 0.0, 0.0, 0.0, 1.0, 0.0, 0.0, 0.0, 1.0, 0.0, 0.0, 0.0, 1.0, 0.0, 0.0, 0.0, 1.0, 0.0, 0.0, 0.0, 1.0, 0.0, 0.0, 0.0, 1.0, 0.0, 0.0, 0.0, 1.0, 0.0, 0.0, 0.0, 1.0, 0.0, 0.0, 0.0, 1.0, 0.0, 0.0, 0.0, 1.0, 0.0, 0.0, 0.0, 1.0, 0.0, 0.0, 0.0, 1.0, 0.0, 0.0, 0.0, 1.0, 0.0, 0.0, 0.0, 1.0, 0.0, 0.0, 0.0, 1.0, 0.0, 0.0, 0.0, 1.0, 0.0, 0.0, 0.0, 1.0, 0.0, 0.0, 0.0, 1.0, 0.0, 0.0, 0.0, 1.0, 0.0, 0.0, 0.0, 1.0, 0.0, 0.0, 0.0, 1.0, 0.0, 0.0, 0.0, 1.0, 0.0, 0.0, 0.0, 1.0, 0.0, 0.0, 0.0, 1.0, 0.0, 0.0, 0.0, 1.0, 0.0, 0.0, 0.0, 1.0, 0.0, 0.0, 0.0, 1.0, 0.0, 0.0, 0.0, 1.0, 0.0, 0.0, 0.0, 1.0, 0.0, 0.0, 0.0, 1.0, 0.0, 0.0, 0.0, 1.0, 0.0, 0.0, 0.0, 1.0, 0.0, 0.0, 0.0, 1.0, 0.0, 0.0, 0.0, 1.0, 0.0, 0.0, 0.0, 1.0, 0.0, 0.0, 0.0, 1.0, 0.0, 0.0, 0.0, 1.0, 0.0, 0.0, 0.0, 1.0, 0.0, 0.0, 0.0, 1.0, 0.0, 0.0, 0.0, 1.0, 0.0, 0.0, 0.0, 1.0, 0.0, 0.0, 0.0, 1.0, 0.0, 0.0, 0.0, 1.0, 0.0, 0.0, 0.0, 1.0, 0.0, 0.0, 0.0, 1.0, 0.0, 0.0, 0.0, 1.0, 0.0, 0.0, 0.0, 1.0, 0.0, 0.0, 0.0, 1.0, 0.0, 0.0, 0.0, 1.0, 0.0, 0.0, 0.0, 1.0, 0.0, 0.0, 0.0, 1.0, 0.0, 0.0, 0.0, 1.0, 0.0, 0.0, 0.0, 1.0, 0.0, 0.0, 0.0, 1.0, 0.0, 0.0, 0.0, 1.0, 0.0, 0.0, 0.0, 1.0, 0.0, 0.0, 0.0, 1.0, 0.0, 0.0, 0.0, 1.0, 0.0, 0.0, 0.0, 1.0, 0.0, 0.0, 0.0, 1.0, 0.0, 0.0, 0.0, 1.0, 0.0, 0.0, 0.0, 1.0, 0.0, 0.0, 0.0, 1.0, 0.0, 0.0, 0.0, 1.0, 0.0, 0.0, 0.0, 1.0, 0.0, 0.0, 0.0, 1.0, 0.0, 0.0, 0.0, 1.0, 0.0, 0.0, 0.0, 1.0, 0.0, 0.0, 0.0, 1.0, 0.2159, 0.1946, 0.1746, 1.0, 0.2159, 0.1946, 0.1746, 1.0, 0.2159, 0.1946, 0.1746, 1.0, 0.2159, 0.1946, 0.1746, 1.0, 0.2159, 0.1946, 0.1746, 1.0, 0.2159, 0.1946, 0.1746, 1.0, 0.2159, 0.1946, 0.1746, 1.0, 0.2159, 0.1946, 0.1746, 1.0, 0.2159, 0.1946, 0.1746, 1.0, 0.2159, 0.1946, 0.1746, 1.0, 0.2159, 0.1946, 0.1746, 1.0, 0.2159, 0.1946, 0.1746, 1.0, 0.2159, 0.1946, 0.1746, 1.0, 0.2159, 0.1946, 0.1746, 1.0, 0.2159, 0.1946, 0.1746, 1.0, 0.2159, 0.1946, 0.1746, 1.0, 0.2159, 0.1946, 0.1746, 1.0, 0.2159, 0.1946, 0.1746, 1.0, 0.2159, 0.1946, 0.1746, 1.0, 0.2159, 0.1946, 0.1746, 1.0, 0.2159, 0.1946, 0.1746, 1.0, 0.2159, 0.1946, 0.1746, 1.0, 0.2159, 0.1946, 0.1746, 1.0, 0.2159, 0.1946, 0.1746, 1.0, 0.2159, 0.1946, 0.1746, 1.0, 0.2159, 0.1946, 0.1746, 1.0, 0.2159, 0.1946, 0.1746, 1.0, 0.2159, 0.1946, 0.1746, 1.0, 0.2159, 0.1946, 0.1746, 1.0, 0.2159, 0.1946, 0.1746, 1.0, 0.2159, 0.1946, 0.1746, 1.0, 0.2159, 0.1946, 0.1746, 1.0, 0.2159, 0.1946, 0.1746, 1.0, 0.2159, 0.1946, 0.1746, 1.0, 0.2159, 0.1946, 0.1746, 1.0, 0.2159, 0.1946, 0.1746, 1.0, 0.2159, 0.1946, 0.1746, 1.0, 0.2159, 0.1946, 0.1746, 1.0, 0.2159, 0.1946, 0.1746, 1.0, 0.2195, 0.1946, 0.1746, 1.0, 0.2159, 0.1946, 0.1746, 1.0, 0.2159, 0.1946, 0.1746, 1.0, 0.2159, 0.1946, 0.1746, 1.0, 0.2195, 0.1946, 0.1746, 1.0, 0.2195, 0.1946, 0.1746, 1.0, 0.2195, 0.1946, 0.1746, 1.0, 0.2195, 0.1946, 0.1746, 1.0, 0.2195, 0.1946, 0.1746, 1.0, 0.2195, 0.1946, 0.1746, 1.0, 0.2195, 0.1946, 0.1746, 1.0, 0.2195, 0.1946, 0.1746, 1.0, 0.2195, 0.1946, 0.1746, 1.0, 0.2159, 0.1946, 0.1746, 1.0, 0.2195, 0.1946, 0.1746, 1.0, 0.2159, 0.1946, 0.1746, 1.0, 0.2159, 0.1946, 0.1746, 1.0, 0.2159, 0.1946, 0.1746, 1.0, 0.2195, 0.1946, 0.1746, 1.0, 0.2159, 0.1946, 0.1746, 1.0, 0.2159, 0.1946, 0.1746, 1.0, 0.2159, 0.1946, 0.1746, 1.0, 0.2159, 0.1946, 0.1746, 1.0, 0.2195, 0.1946, 0.1746, 1.0, 0.2159, 0.1946, 0.1746, 1.0, 0.2159, 0.1946, 0.1746, 1.0, 0.2159, 0.1946, 0.1746, 1.0, 0.2159, 0.1946, 0.1746, 1.0, 0.2159, 0.1946, 0.1746, 1.0, 0.2159, 0.1946, 0.1746, 1.0, 0.162, 0.147, 0.1301, 1.0, 0.162, 0.147, 0.1301, 1.0, 0.162, 0.147, 0.1329, 1.0, 0.162, 0.147, 0.1301, 1.0, 0.162, 0.147, 0.1329, 1.0, 0.162, 0.147, 0.1301, 1.0, 0.0137, 0.01229, 0.01161, 1.0, 0.0137, 0.01229, 0.01161, 1.0, 0.0137, 0.01229, 0.01161, 1.0, 0.0137, 0.01229, 0.01161, 1.0, 0.0137, 0.01229, 0.01161, 1.0, 0.0137, 0.01229, 0.01161, 1.0, 0.01764, 0.01764, 0.01681, 1.0, 0.01764, 0.01764, 0.01681, 1.0, 0.01764, 0.01764, 0.01681, 1.0, 0.01764, 0.01764, 0.01681, 1.0, 0.01764, 0.01764, 0.01681, 1.0, 0.01764, 0.01764, 0.01681, 1.0, 0.1746, 0.159, 0.1413, 1.0, 0.1746, 0.159, 0.1413, 1.0, 0.1746, 0.159, 0.1413, 1.0, 0.1746, 0.159, 0.1413, 1.0, 0.1746, 0.159, 0.1413, 1.0, 0.1746, 0.159, 0.1413, 1.0, 0.01444, 0.01444, 0.01298, 1.0, 0.01444, 0.01444, 0.01298, 1.0, 0.01444, 0.01444, 0.01298, 1.0, 0.01444, 0.01444, 0.01298, 1.0, 0.01444, 0.01444, 0.01298, 1.0, 0.01444, 0.01444, 0.01298, 1.0, 0.0137, 0.01229, 0.01161, 1.0, 0.0137, 0.01229, 0.01161, 1.0, 0.0137, 0.01229, 0.01161, 1.0, 0.0137, 0.01229, 0.01161, 1.0, 0.0137, 0.01229, 0.01161, 1.0, 0.0137, 0.01229, 0.01161, 1.0, 0.01764, 0.01764, 0.01681, 1.0, 0.01764, 0.01764, 0.01681, 1.0, 0.01764, 0.01764, 0.01681, 1.0, 0.01764, 0.01764, 0.01681, 1.0, 0.01764, 0.01764, 0.01681, 1.0, 0.01764, 0.01764, 0.01681, 1.0, 0.1746, 0.159, 0.1413, 1.0, 0.1746, 0.159, 0.1413, 1.0, 0.1746, 0.159, 0.1413, 1.0, 0.1746, 0.159, 0.1413, 1.0, 0.1746, 0.159, 0.1413, 1.0, 0.1746, 0.159, 0.1413, 1.0, 0.01444, 0.01444, 0.01298, 1.0, 0.01444, 0.01444, 0.01298, 1.0, 0.01444, 0.01444, 0.01298, 1.0, 0.01444, 0.01444, 0.01298, 1.0, 0.01444, 0.01444, 0.01298, 1.0, 0.01444, 0.01444, 0.01298, 1.0, 0.0137, 0.01229, 0.01161, 1.0, 0.0137, 0.01229, 0.01161, 1.0, 0.0137, 0.01229, 0.01161, 1.0, 0.0137, 0.01229, 0.01161, 1.0, 0.0137, 0.01229, 0.01161, 1.0, 0.0137, 0.01229, 0.01161, 1.0, 0.01764, 0.01764, 0.01681, 1.0, 0.01764, 0.01764, 0.01681, 1.0, 0.01764, 0.01764, 0.01681, 1.0, 0.01764, 0.01764, 0.01681, 1.0, 0.01764, 0.01764, 0.01681, 1.0, 0.01764, 0.01764, 0.01681, 1.0, 0.1746, 0.159, 0.1413, 1.0, 0.1746, 0.159, 0.1413, 1.0, 0.1746, 0.159, 0.1413, 1.0, 0.1746, 0.159, 0.1413, 1.0, 0.1746, 0.159, 0.1413, 1.0, 0.1746, 0.159, 0.1413, 1.0, 0.01444, 0.01444, 0.01298, 1.0, 0.01444, 0.01444, 0.01298, 1.0, 0.01444, 0.01444, 0.01298, 1.0, 0.01444, 0.01444, 0.01298, 1.0, 0.01444, 0.01444, 0.01298, 1.0, 0.01444, 0.01444, 0.01298, 1.0, 0.0137, 0.01229, 0.01161, 1.0, 0.0137, 0.01229, 0.01161, 1.0, 0.0137, 0.01229, 0.01161, 1.0, 0.0137, 0.01229, 0.01161, 1.0, 0.0137, 0.01229, 0.01161, 1.0, 0.0137, 0.01229, 0.01161, 1.0, 0.0137, 0.01229, 0.01161, 1.0, 0.0137, 0.01229, 0.01161, 1.0, 0.0137, 0.01229, 0.01161, 1.0, 0.0137, 0.01229, 0.01161, 1.0, 0.0137, 0.01229, 0.01161, 1.0, 0.0137, 0.01229, 0.01161, 1.0, 0.0137, 0.01229, 0.01161, 1.0, 0.0137, 0.01229, 0.01161, 1.0, 0.0137, 0.01229, 0.01161, 1.0, 0.0137, 0.01229, 0.01161, 1.0, 0.0137, 0.01229, 0.01161, 1.0, 0.0137, 0.01229, 0.01161, 1.0, 0.2159, 0.1946, 0.1746, 1.0, 0.2159, 0.1946, 0.1746, 1.0, 0.2159, 0.1946, 0.1746, 1.0, 0.2159, 0.1946, 0.1746, 1.0, 0.2159, 0.1946, 0.1746, 1.0, 0.2159, 0.1946, 0.1746, 1.0, 0.01764, 0.01764, 0.01681, 1.0, 0.01764, 0.01764, 0.01681, 1.0, 0.01764, 0.01764, 0.01681, 1.0, 0.01764, 0.01764, 0.01681, 1.0, 0.01764, 0.01764, 0.01681, 1.0, 0.01764, 0.01764, 0.01681, 1.0, 0.01444, 0.01444, 0.01298, 1.0, 0.01444, 0.01444, 0.01298, 1.0, 0.01444, 0.01444, 0.01298, 1.0, 0.01444, 0.01444, 0.01298, 1.0, 0.01444, 0.01444, 0.01298, 1.0, 0.01444, 0.01444, 0.01298, 1.0, 0.01764, 0.01764, 0.01681, 1.0, 0.01764, 0.01764, 0.01681, 1.0, 0.01764, 0.01764, 0.01681, 1.0, 0.01764, 0.01764, 0.01681, 1.0, 0.01764, 0.01764, 0.01681, 1.0, 0.01764, 0.01764, 0.01681, 1.0, 0.01444, 0.01444, 0.01298, 1.0, 0.01444, 0.01444, 0.01298, 1.0, 0.01444, 0.01444, 0.01298, 1.0, 0.01444, 0.01444, 0.01298, 1.0, 0.01444, 0.01444, 0.01298, 1.0, 0.01444, 0.01444, 0.01298, 1.0, 0.2159, 0.1946, 0.1746, 1.0, 0.2159, 0.1946, 0.1746, 1.0, 0.2159, 0.1946, 0.1746, 1.0, 0.2159, 0.1946, 0.1746, 1.0, 0.2159, 0.1946, 0.1746, 1.0, 0.2159, 0.1946, 0.1746, 1.0, 0.01764, 0.01764, 0.01681, 1.0, 0.01764, 0.01764, 0.01681, 1.0, 0.01764, 0.01764, 0.01681, 1.0, 0.01764, 0.01764, 0.01681, 1.0, 0.01764, 0.01764, 0.01681, 1.0, 0.01764, 0.01764, 0.01681, 1.0, 0.1746, 0.159, 0.1413, 1.0, 0.1746, 0.159, 0.1413, 1.0, 0.1746, 0.159, 0.1413, 1.0, 0.1746, 0.159, 0.1413, 1.0, 0.1746, 0.159, 0.1413, 1.0, 0.1746, 0.159, 0.1413, 1.0, 0.1746, 0.159, 0.1413, 1.0, 0.1746, 0.159, 0.1413, 1.0, 0.1746, 0.159, 0.1413, 1.0, 0.1746, 0.159, 0.1413, 1.0, 0.1746, 0.159, 0.1413, 1.0, 0.1746, 0.159, 0.1413, 1.0, 0.2159, 0.1946, 0.1746, 1.0, 0.2159, 0.1946, 0.1746, 1.0, 0.2159, 0.1946, 0.1746, 1.0, 0.2159, 0.1946, 0.1746, 1.0, 0.2159, 0.1946, 0.1746, 1.0, 0.2159, 0.1946, 0.1746, 1.0, 0.01444, 0.01444, 0.01298, 1.0, 0.01444, 0.01444, 0.01298, 1.0, 0.01444, 0.01444, 0.01298, 1.0, 0.01444, 0.01444, 0.01298, 1.0, 0.01444, 0.01444, 0.01298, 1.0, 0.01444, 0.01444, 0.01298, 1.0, 0.1746, 0.159, 0.1413, 1.0, 0.1746, 0.159, 0.1413, 1.0, 0.1746, 0.159, 0.1413, 1.0, 0.1746, 0.159, 0.1413, 1.0, 0.1746, 0.159, 0.1413, 1.0, 0.1746, 0.159, 0.1413, 1.0, 0.01764, 0.01764, 0.01681, 1.0, 0.01764, 0.01764, 0.01681, 1.0, 0.01764, 0.01764, 0.01681, 1.0, 0.01764, 0.01764, 0.01681, 1.0, 0.01764, 0.01764, 0.01681, 1.0, 0.01764, 0.01764, 0.01681, 1.0, 0.2159, 0.1946, 0.1746, 1.0, 0.2195, 0.1946, 0.1746, 1.0, 0.2195, 0.1946, 0.1746, 1.0, 0.2159, 0.1946, 0.1746, 1.0, 0.2195, 0.1946, 0.1746, 1.0, 0.2159, 0.1946, 0.1746, 1.0, 0.01444, 0.01444, 0.01298, 1.0, 0.01444, 0.01444, 0.01298, 1.0, 0.01444, 0.01444, 0.01298, 1.0, 0.01444, 0.01444, 0.01298, 1.0, 0.01444, 0.01444, 0.01298, 1.0, 0.01444, 0.01444, 0.01298, 1.0, 0.0, 0.0, 0.0, 1.0, 0.0, 0.0, 0.0, 1.0, 0.0, 0.0, 0.0, 1.0, 0.0, 0.0, 0.0, 1.0, 0.0, 0.0, 0.0, 1.0, 0.0, 0.0, 0.0, 1.0, 0.01444, 0.01444, 0.01298, 1.0, 0.01444, 0.01444, 0.01298, 1.0, 0.01444, 0.01444, 0.01298, 1.0, 0.01444, 0.01444, 0.01298, 1.0, 0.01444, 0.01444, 0.01298, 1.0, 0.01444, 0.01444, 0.01298, 1.0, 0.0, 0.0, 0.0, 1.0, 0.0, 0.0, 0.0, 1.0, 0.0, 0.0, 0.0, 1.0, 0.0, 0.0, 0.0, 1.0, 0.0, 0.0, 0.0, 1.0, 0.0, 0.0, 0.0, 1.0, 0.01764, 0.01764, 0.01681, 1.0, 0.01764, 0.01764, 0.01681, 1.0, 0.01764, 0.01764, 0.01681, 1.0, 0.01764, 0.01764, 0.01681, 1.0, 0.01764, 0.01764, 0.01681, 1.0, 0.01764, 0.01764, 0.01681, 1.0, 0.227, 0.2051, 0.1845, 1.0, 0.2307, 0.2051, 0.1845, 1.0, 0.2307, 0.2051, 0.1845, 1.0, 0.2307, 0.2051, 0.1845, 1.0, 0.227, 0.2051, 0.1845, 1.0, 0.227, 0.2051, 0.1845, 1.0, 0.01444, 0.01444, 0.01298, 1.0, 0.01444, 0.01444, 0.01298, 1.0, 0.01444, 0.01444, 0.01298, 1.0, 0.01444, 0.01444, 0.01298, 1.0, 0.01444, 0.01444, 0.01298, 1.0, 0.01444, 0.01444, 0.01298, 1.0, 0.0, 0.0, 0.0, 1.0, 0.0, 0.0, 0.0, 1.0, 0.0, 0.0, 0.0, 1.0, 0.0, 0.0, 0.0, 1.0, 0.0, 0.0, 0.0, 1.0, 0.0, 0.0, 0.0, 1.0, 0.01764, 0.01764, 0.01681, 1.0, 0.01764, 0.01764, 0.01681, 1.0, 0.01764, 0.01764, 0.01681, 1.0, 0.01764, 0.01764, 0.01681, 1.0, 0.01764, 0.01764, 0.01681, 1.0, 0.01764, 0.01764, 0.01681, 1.0, 0.227, 0.2051, 0.1845, 1.0, 0.2307, 0.2051, 0.1845, 1.0, 0.2307, 0.2051, 0.1845, 1.0, 0.2307, 0.2051, 0.1845, 1.0, 0.227, 0.2051, 0.1845, 1.0, 0.227, 0.2051, 0.1845, 1.0, 0.0137, 0.01229, 0.01161, 1.0, 0.0137, 0.01229, 0.01161, 1.0, 0.0137, 0.01229, 0.01161, 1.0, 0.0137, 0.01229, 0.01161, 1.0, 0.0137, 0.01229, 0.01161, 1.0, 0.0137, 0.01229, 0.01161, 1.0, 0.0137, 0.01229, 0.01161, 1.0, 0.0137, 0.01229, 0.01161, 1.0, 0.0137, 0.01229, 0.01161, 1.0, 0.0137, 0.01229, 0.01161, 1.0, 0.0137, 0.01229, 0.01161, 1.0, 0.0137, 0.01229, 0.01161, 1.0, 0.0137, 0.01229, 0.01161, 1.0, 0.0137, 0.01229, 0.01161, 1.0, 0.0137, 0.01229, 0.01161, 1.0, 0.0137, 0.01229, 0.01161, 1.0, 0.0137, 0.01229, 0.01161, 1.0, 0.0137, 0.01229, 0.01161, 1.0, 0.0137, 0.01229, 0.01161, 1.0, 0.0137, 0.01229, 0.01161, 1.0, 0.0137, 0.01229, 0.01161, 1.0, 0.0137, 0.01229, 0.01161, 1.0, 0.0137, 0.01229, 0.01161, 1.0, 0.0137, 0.01229, 0.01161, 1.0, 0.0137, 0.01229, 0.01161, 1.0, 0.0137, 0.01229, 0.01161, 1.0, 0.0137, 0.01229, 0.01161, 1.0, 0.0137, 0.01229, 0.01161, 1.0, 0.0137, 0.01229, 0.01161, 1.0, 0.0137, 0.01229, 0.01161, 1.0, 0.0137, 0.01229, 0.01161, 1.0, 0.0137, 0.01229, 0.01161, 1.0, 0.0137, 0.01229, 0.01161, 1.0, 0.0137, 0.01229, 0.01161, 1.0, 0.0137, 0.01229, 0.01161, 1.0, 0.0137, 0.01229, 0.01161, 1.0, 0.0137, 0.01298, 0.01161, 1.0, 0.0137, 0.01298, 0.01161, 1.0, 0.0137, 0.01298, 0.01161, 1.0, 0.0137, 0.01229, 0.01161, 1.0, 0.0137, 0.01229, 0.01161, 1.0, 0.0137, 0.01229, 0.01161, 1.0, 0.0137, 0.01229, 0.01161, 1.0, 0.0137, 0.01229, 0.01161, 1.0, 0.0137, 0.01229, 0.01161, 1.0, 0.0137, 0.01229, 0.01161, 1.0, 0.0137, 0.01229, 0.01161, 1.0, 0.0137, 0.01229, 0.01161, 1.0, 0.01521, 0.01444, 0.0137, 1.0, 0.01521, 0.01444, 0.0137, 1.0, 0.01521, 0.01444, 0.0137, 1.0, 0.01521, 0.01444, 0.0137, 1.0, 0.01521, 0.01444, 0.0137, 1.0, 0.01521, 0.01444, 0.0137, 1.0, 0.147, 0.1329, 0.1195, 1.0, 0.147, 0.1329, 0.1195, 1.0, 0.147, 0.1329, 0.1195, 1.0, 0.147, 0.1329, 0.1195, 1.0, 0.147, 0.1329, 0.1195, 1.0, 0.147, 0.1329, 0.1195, 1.0, 0.01938, 0.01764, 0.016, 1.0, 0.01938, 0.01764, 0.016, 1.0, 0.01938, 0.01764, 0.016, 1.0, 0.01938, 0.01764, 0.016, 1.0, 0.01938, 0.01764, 0.016, 1.0, 0.01938, 0.01764, 0.016, 1.0, 0.1144, 0.1046, 0.09306, 1.0, 0.1144, 0.1046, 0.09306, 1.0, 0.1144, 0.1046, 0.09306, 1.0, 0.1144, 0.1046, 0.09306, 1.0, 0.1144, 0.1046, 0.09306, 1.0, 0.1144, 0.1046, 0.09306, 1.0, 0.02217, 0.02122, 0.01938, 1.0, 0.02217, 0.02122, 0.01938, 1.0, 0.02217, 0.02122, 0.01938, 1.0, 0.02217, 0.02122, 0.01938, 1.0, 0.02217, 0.02122, 0.01938, 1.0, 0.02217, 0.02122, 0.01938, 1.0, 0.01521, 0.01521, 0.0137, 1.0, 0.01521, 0.01521, 0.0137, 1.0, 0.01521, 0.01521, 0.0137, 1.0, 0.01521, 0.01521, 0.0137, 1.0, 0.01521, 0.01521, 0.0137, 1.0, 0.01521, 0.01521, 0.0137, 1.0, 0.0137, 0.0137, 0.01229, 1.0, 0.0137, 0.0137, 0.01229, 1.0, 0.0137, 0.0137, 0.01229, 1.0, 0.0137, 0.0137, 0.01229, 1.0, 0.0137, 0.0137, 0.01229, 1.0, 0.0137, 0.0137, 0.01229, 1.0, 0.1746, 0.159, 0.1413, 1.0, 0.1746, 0.159, 0.1413, 1.0, 0.1746, 0.159, 0.1413, 1.0, 0.1746, 0.159, 0.1413, 1.0, 0.1746, 0.159, 0.1413, 1.0, 0.1746, 0.159, 0.1413, 1.0, 0.01521, 0.01444, 0.0137, 1.0, 0.01521, 0.01444, 0.0137, 1.0, 0.01521, 0.01444, 0.0137, 1.0, 0.01521, 0.01444, 0.0137, 1.0, 0.01521, 0.01444, 0.0137, 1.0, 0.01521, 0.01444, 0.0137, 1.0, 0.0137, 0.01229, 0.01161, 1.0, 0.0137, 0.01229, 0.01161, 1.0, 0.0137, 0.01229, 0.01161, 1.0, 0.0137, 0.01229, 0.01161, 1.0, 0.0137, 0.01229, 0.01161, 1.0, 0.0137, 0.01229, 0.01161, 1.0, 0.01681, 0.01681, 0.01521, 1.0, 0.01681, 0.01681, 0.01521, 1.0, 0.01681, 0.01681, 0.01521, 1.0, 0.01681, 0.01681, 0.01521, 1.0, 0.01681, 0.01681, 0.01521, 1.0, 0.01681, 0.01681, 0.01521, 1.0, 0.1651, 0.1529, 0.1384, 1.0, 0.1651, 0.1529, 0.1384, 1.0, 0.1651, 0.1529, 0.1384, 1.0, 0.1651, 0.1529, 0.1384, 1.0, 0.1651, 0.1529, 0.1384, 1.0, 0.1651, 0.1529, 0.1384, 1.0, 0.01764, 0.01764, 0.01681, 1.0, 0.01764, 0.01764, 0.01681, 1.0, 0.01764, 0.01764, 0.01681, 1.0, 0.01764, 0.01764, 0.01681, 1.0, 0.01764, 0.01764, 0.01681, 1.0, 0.01764, 0.01764, 0.01681, 1.0, 0.1022, 0.09531, 0.0865, 1.0, 0.1022, 0.09531, 0.0865, 1.0, 0.1022, 0.09531, 0.0865, 1.0, 0.1022, 0.09531, 0.0865, 1.0, 0.1022, 0.09531, 0.0865, 1.0, 0.1022, 0.09531, 0.0865, 1.0, 0.1329, 0.1221, 0.1119, 1.0, 0.1329, 0.1221, 0.1119, 1.0, 0.1329, 0.1221, 0.1119, 1.0, 0.1329, 0.1221, 0.1119, 1.0, 0.1329, 0.1221, 0.1119, 1.0, 0.1329, 0.1221, 0.1119, 1.0, 0.01298, 0.01229, 0.01161, 1.0, 0.01298, 0.01229, 0.01161, 1.0, 0.01298, 0.01229, 0.01161, 1.0, 0.01298, 0.01229, 0.01161, 1.0, 0.01298, 0.01229, 0.01161, 1.0, 0.01298, 0.01229, 0.01161, 1.0, 0.01521, 0.01444, 0.0137, 1.0, 0.01521, 0.01444, 0.0137, 1.0, 0.01521, 0.01444, 0.0137, 1.0, 0.01521, 0.01444, 0.0137, 1.0, 0.01521, 0.01444, 0.0137, 1.0, 0.01521, 0.01444, 0.0137, 1.0, 0.01444, 0.0137, 0.0137, 1.0, 0.01444, 0.0137, 0.0137, 1.0, 0.01444, 0.0137, 0.0137, 1.0, 0.01444, 0.0137, 0.0137, 1.0, 0.01444, 0.0137, 0.0137, 1.0, 0.01444, 0.0137, 0.0137, 1.0, 0.01444, 0.01444, 0.01298, 1.0, 0.01444, 0.01444, 0.01298, 1.0, 0.01444, 0.01444, 0.01298, 1.0, 0.01444, 0.01444, 0.01298, 1.0, 0.01444, 0.01444, 0.01298, 1.0, 0.01444, 0.01444, 0.01298, 1.0, 0.0185, 0.01764, 0.016, 1.0, 0.0185, 0.01764, 0.016, 1.0, 0.0185, 0.01764, 0.016, 1.0, 0.0185, 0.01764, 0.016, 1.0, 0.0185, 0.01764, 0.016, 1.0, 0.0185, 0.01764, 0.016, 1.0, 0.09306, 0.08438, 0.07619, 1.0, 0.09306, 0.08438, 0.07619, 1.0, 0.09306, 0.08438, 0.07619, 1.0, 0.09306, 0.08438, 0.07619, 1.0, 0.09306, 0.08438, 0.07619, 1.0, 0.09306, 0.08438, 0.07619, 1.0, 0.016, 0.01521, 0.01444, 1.0, 0.016, 0.01521, 0.01444, 1.0, 0.016, 0.01521, 0.01444, 1.0, 0.016, 0.01521, 0.01444, 1.0, 0.016, 0.01521, 0.01444, 1.0, 0.016, 0.01521, 0.01444, 1.0, 0.0137, 0.01229, 0.01161, 1.0, 0.0137, 0.01229, 0.01161, 1.0, 0.0137, 0.01229, 0.01161, 1.0, 0.0137, 0.01229, 0.01161, 1.0, 0.0137, 0.01229, 0.01161, 1.0, 0.0137, 0.01229, 0.01161, 1.0, 0.01764, 0.01764, 0.01681, 1.0, 0.01764, 0.01764, 0.01681, 1.0, 0.01764, 0.01764, 0.01681, 1.0, 0.01764, 0.01764, 0.01681, 1.0, 0.01764, 0.01764, 0.01681, 1.0, 0.01764, 0.01764, 0.01681, 1.0, 0.01444, 0.01444, 0.01298, 1.0, 0.01444, 0.01444, 0.01298, 1.0, 0.01444, 0.01444, 0.01298, 1.0, 0.01444, 0.01444, 0.01298, 1.0, 0.01444, 0.01444, 0.01298, 1.0, 0.01444, 0.01444, 0.01298, 1.0, 0.0, 0.0, 0.0, 1.0, 0.0, 0.0, 0.0, 1.0, 0.0, 0.0, 0.0, 1.0, 0.0, 0.0, 0.0, 1.0, 0.0, 0.0, 0.0, 1.0, 0.0, 0.0, 0.0, 1.0, 0.2159, 0.1946, 0.1746, 1.0, 0.2159, 0.1946, 0.1746, 1.0, 0.2159, 0.1946, 0.1746, 1.0, 0.2159, 0.1946, 0.1746, 1.0, 0.2159, 0.1946, 0.1746, 1.0, 0.2159, 0.1946, 0.1746, 1.0, 0.2195, 0.1946, 0.1746, 1.0, 0.2159, 0.1946, 0.1746, 1.0, 0.2159, 0.1946, 0.1746, 1.0, 0.2195, 0.1946, 0.1746, 1.0, 0.2159, 0.1946, 0.1746, 1.0, 0.2159, 0.1946, 0.1746, 1.0, 0.01444, 0.01444, 0.01298, 1.0, 0.01444, 0.01444, 0.01298, 1.0, 0.01444, 0.01444, 0.01298, 1.0, 0.01444, 0.01444, 0.01298, 1.0, 0.01444, 0.01444, 0.01298, 1.0, 0.01444, 0.01444, 0.01298, 1.0, 0.01764, 0.01764, 0.01681, 1.0, 0.01764, 0.01764, 0.01681, 1.0, 0.01764, 0.01764, 0.01681, 1.0, 0.01764, 0.01764, 0.01681, 1.0, 0.01764, 0.01764, 0.01681, 1.0, 0.01764, 0.01764, 0.01681, 1.0, 0.0, 0.0, 0.0, 1.0, 0.0, 0.0, 0.0, 1.0, 0.0, 0.0, 0.0, 1.0, 0.0, 0.0, 0.0, 1.0, 0.0, 0.0, 0.0, 1.0, 0.0, 0.0, 0.0, 1.0, 0.0, 0.0, 0.0, 1.0, 0.0, 0.0, 0.0, 1.0, 0.0, 0.0, 0.0, 1.0, 0.0, 0.0, 0.0, 1.0, 0.0, 0.0, 0.0, 1.0, 0.0, 0.0, 0.0, 1.0, 0.2159, 0.1946, 0.1746, 1.0, 0.2159, 0.1946, 0.1746, 1.0, 0.2159, 0.1946, 0.1746, 1.0, 0.2159, 0.1946, 0.1746, 1.0, 0.2159, 0.1946, 0.1746, 1.0, 0.2159, 0.1946, 0.1746, 1.0, 0.01764, 0.01764, 0.01681, 1.0, 0.01764, 0.01764, 0.01681, 1.0, 0.01764, 0.01764, 0.01681, 1.0, 0.01764, 0.01764, 0.01681, 1.0, 0.01764, 0.01764, 0.01681, 1.0, 0.01764, 0.01764, 0.01681, 1.0, 0.0137, 0.01229, 0.01161, 1.0, 0.0137, 0.01229, 0.01161, 1.0, 0.0137, 0.01229, 0.01161, 1.0, 0.0137, 0.01229, 0.01161, 1.0, 0.0137, 0.01229, 0.01161, 1.0, 0.0137, 0.01229, 0.01161, 1.0, 0.01444, 0.01444, 0.01298, 1.0, 0.01444, 0.01444, 0.01298, 1.0, 0.01444, 0.01444, 0.01298, 1.0, 0.01444, 0.01444, 0.01298, 1.0, 0.01444, 0.01444, 0.01298, 1.0, 0.01444, 0.01444, 0.01298, 1.0, 0.2159, 0.1946, 0.1746, 1.0, 0.2159, 0.1946, 0.1746, 1.0, 0.2159, 0.1946, 0.1746, 1.0, 0.2159, 0.1946, 0.1746, 1.0, 0.2195, 0.1946, 0.1746, 1.0, 0.2159, 0.1946, 0.1746, 1.0, 0.2159, 0.1946, 0.1746, 1.0, 0.2159, 0.1946, 0.1746, 1.0, 0.2159, 0.1946, 0.1746, 1.0, 0.2159, 0.1946, 0.1746, 1.0, 0.2195, 0.1946, 0.1746, 1.0, 0.2159, 0.1946, 0.1746, 1.0, 0.2159, 0.1946, 0.1746, 1.0, 0.2159, 0.1946, 0.1746, 1.0, 0.2159, 0.1946, 0.1746, 1.0, 0.2159, 0.1946, 0.1746, 1.0, 0.2159, 0.1946, 0.1746, 1.0, 0.2195, 0.1946, 0.1746, 1.0, 0.2159, 0.1946, 0.1746, 1.0, 0.2159, 0.1946, 0.1746, 1.0, 0.2195, 0.1946, 0.1746, 1.0, 0.2159, 0.1946, 0.1746, 1.0, 0.2159, 0.1946, 0.1746, 1.0, 0.2195, 0.1946, 0.1746, 1.0, 0.2159, 0.1946, 0.1746, 1.0, 0.2159, 0.1946, 0.1746, 1.0, 0.2195, 0.1946, 0.1746, 1.0, 0.2159, 0.1946, 0.1746, 1.0, 0.2159, 0.1946, 0.1746, 1.0, 0.2159, 0.1946, 0.1746, 1.0, 0.2159, 0.1946, 0.1746, 1.0, 0.2195, 0.1946, 0.1746, 1.0, 0.2195, 0.1946, 0.1746, 1.0, 0.2159, 0.1946, 0.1746, 1.0, 0.2159, 0.1946, 0.1746, 1.0, 0.2195, 0.1946, 0.1746, 1.0, 0.2195, 0.1946, 0.1746, 1.0, 0.2159, 0.1946, 0.1746, 1.0, 0.2159, 0.1946, 0.1746, 1.0, 0.2159, 0.1946, 0.1746, 1.0, 0.2159, 0.1946, 0.1746, 1.0, 0.2195, 0.1946, 0.1746, 1.0, 0.2159, 0.1946, 0.1746, 1.0, 0.2159, 0.1946, 0.1746, 1.0, 0.2159, 0.1946, 0.1746, 1.0, 0.2159, 0.1946, 0.1746, 1.0, 0.2159, 0.1946, 0.1746, 1.0, 0.2159, 0.1946, 0.1746, 1.0, 0.2159, 0.1946, 0.1746, 1.0, 0.2159, 0.1946, 0.1746, 1.0, 0.2159, 0.1946, 0.1746, 1.0, 0.2159, 0.1946, 0.1746, 1.0, 0.2159, 0.1946, 0.1746, 1.0, 0.2159, 0.1946, 0.1746, 1.0, 0.2159, 0.1946, 0.1746, 1.0, 0.2159, 0.1946, 0.1746, 1.0, 0.2159, 0.1946, 0.1746, 1.0, 0.2159, 0.1946, 0.1746, 1.0, 0.2159, 0.1946, 0.1746, 1.0, 0.2159, 0.1946, 0.1746, 1.0, 0.2159, 0.1946, 0.1746, 1.0, 0.2159, 0.1946, 0.1746, 1.0, 0.2159, 0.1946, 0.1746, 1.0, 0.2159, 0.1946, 0.1746, 1.0, 0.2159, 0.1946, 0.1746, 1.0, 0.2159, 0.1946, 0.1746, 1.0, 0.0, 0.0, 0.0, 1.0, 0.0, 0.0, 0.0, 1.0, 0.0, 0.0, 0.0, 1.0, 0.0, 0.0, 0.0, 1.0, 0.0, 0.0, 0.0, 1.0, 0.0, 0.0, 0.0, 1.0, 0.0, 0.0, 0.0, 1.0, 0.0, 0.0, 0.0, 1.0, 0.0, 0.0, 0.0, 1.0, 0.0, 0.0, 0.0, 1.0, 0.0, 0.0, 0.0, 1.0, 0.0, 0.0, 0.0, 1.0, 0.2195, 0.1946, 0.1746, 1.0, 0.2195, 0.1946, 0.1746, 1.0, 0.2159, 0.1946, 0.1746, 1.0, 0.2159, 0.1946, 0.1746, 1.0, 0.2159, 0.1946, 0.1746, 1.0, 0.2195, 0.1946, 0.1746, 1.0, 0.2195, 0.1946, 0.1746, 1.0, 0.2159, 0.1946, 0.1746, 1.0, 0.2159, 0.1946, 0.1746, 1.0, 0.2159, 0.1946, 0.1746, 1.0, 0.2159, 0.1946, 0.1746, 1.0, 0.2195, 0.1946, 0.1746, 1.0, 0.1746, 0.159, 0.1413, 1.0, 0.1746, 0.159, 0.1413, 1.0, 0.1746, 0.159, 0.1413, 1.0, 0.1746, 0.159, 0.1413, 1.0, 0.1746, 0.159, 0.1413, 1.0, 0.1746, 0.159, 0.1413, 1.0, 0.1746, 0.159, 0.1413, 1.0, 0.1746, 0.159, 0.1413, 1.0, 0.1746, 0.159, 0.1413, 1.0, 0.1779, 0.162, 0.147, 1.0, 0.1779, 0.162, 0.147, 1.0, 0.1779, 0.162, 0.147, 1.0, 0.1779, 0.162, 0.147, 1.0, 0.1779, 0.162, 0.147, 1.0, 0.1779, 0.162, 0.147, 1.0, 0.1746, 0.159, 0.1413, 1.0, 0.1746, 0.159, 0.1413, 1.0, 0.1746, 0.159, 0.1413, 1.0, 0.1746, 0.159, 0.1413, 1.0, 0.1746, 0.159, 0.1413, 1.0, 0.1746, 0.159, 0.1413, 1.0, 0.1746, 0.159, 0.1413, 1.0, 0.1746, 0.159, 0.1413, 1.0, 0.1746, 0.159, 0.1413, 1.0])
_ca = me_sm_bldg_01.color_attributes.new('Col.001', 'BYTE_COLOR', 'CORNER')
_ca.data.foreach_set('color', [0.003035, 0.003035, 0.002732, 1.0, 0.003035, 0.003035, 0.002732, 1.0, 0.003035, 0.003035, 0.002732, 1.0, 0.003035, 0.003035, 0.002732, 1.0, 0.003035, 0.003035, 0.002732, 1.0, 0.003035, 0.003035, 0.002732, 1.0, 0.003035, 0.003035, 0.002732, 1.0, 0.003035, 0.003035, 0.002732, 1.0, 0.003035, 0.003035, 0.002732, 1.0, 0.003035, 0.003035, 0.002732, 1.0, 0.003035, 0.003035, 0.002732, 1.0, 0.003035, 0.003035, 0.002732, 1.0, 0.003035, 0.003035, 0.002732, 1.0, 0.003035, 0.003035, 0.002732, 1.0, 0.003035, 0.003035, 0.002732, 1.0, 0.003035, 0.003035, 0.002732, 1.0, 0.003035, 0.003035, 0.002732, 1.0, 0.003035, 0.003035, 0.002732, 1.0, 0.003035, 0.003035, 0.002732, 1.0, 0.003035, 0.003035, 0.002732, 1.0, 0.003035, 0.003035, 0.002732, 1.0, 0.003035, 0.003035, 0.002732, 1.0, 0.003035, 0.003035, 0.002732, 1.0, 0.003035, 0.003035, 0.002732, 1.0, 0.003035, 0.003035, 0.002732, 1.0, 0.003035, 0.003035, 0.002732, 1.0, 0.003035, 0.003035, 0.002732, 1.0, 0.003035, 0.003035, 0.002732, 1.0, 0.003035, 0.003035, 0.002732, 1.0, 0.003035, 0.003035, 0.002732, 1.0, 0.003035, 0.003035, 0.002732, 1.0, 0.003035, 0.003035, 0.002732, 1.0, 0.003035, 0.003035, 0.002732, 1.0, 0.003035, 0.003035, 0.002732, 1.0, 0.003035, 0.003035, 0.002732, 1.0, 0.003035, 0.003035, 0.002732, 1.0, 0.0009106, 0.0009106, 0.0006071, 1.0, 0.001214, 0.0009106, 0.0006071, 1.0, 0.001214, 0.0009106, 0.0006071, 1.0, 0.001214, 0.0009106, 0.0006071, 1.0, 0.0009106, 0.0009106, 0.0006071, 1.0, 0.0009106, 0.0009106, 0.0006071, 1.0, 0.0009106, 0.0009106, 0.0009106, 1.0, 0.0009106, 0.0009106, 0.0009106, 1.0, 0.0009106, 0.0009106, 0.0009106, 1.0, 0.0009106, 0.0009106, 0.0009106, 1.0, 0.0009106, 0.0009106, 0.0009106, 1.0, 0.0009106, 0.0009106, 0.0009106, 1.0, 0.003035, 0.003035, 0.002732, 1.0, 0.003035, 0.003035, 0.002732, 1.0, 0.003035, 0.003035, 0.002732, 1.0, 0.003035, 0.003035, 0.002732, 1.0, 0.003035, 0.003035, 0.002732, 1.0, 0.003035, 0.003035, 0.002732, 1.0, 0.003035, 0.003035, 0.002732, 1.0, 0.003035, 0.003035, 0.002732, 1.0, 0.003035, 0.003035, 0.002732, 1.0, 0.003035, 0.003035, 0.002732, 1.0, 0.003035, 0.003035, 0.002732, 1.0, 0.003035, 0.003035, 0.002732, 1.0, 0.003035, 0.003035, 0.002732, 1.0, 0.003035, 0.003035, 0.002732, 1.0, 0.003035, 0.003035, 0.002732, 1.0, 0.003035, 0.003035, 0.002732, 1.0, 0.003035, 0.003035, 0.002732, 1.0, 0.003035, 0.003035, 0.002732, 1.0, 0.003035, 0.003035, 0.002732, 1.0, 0.003035, 0.003035, 0.002732, 1.0, 0.003035, 0.003035, 0.002732, 1.0, 0.003035, 0.003035, 0.002732, 1.0, 0.003035, 0.003035, 0.002732, 1.0, 0.003035, 0.003035, 0.002732, 1.0, 0.003035, 0.003035, 0.002732, 1.0, 0.003035, 0.003035, 0.002732, 1.0, 0.003035, 0.003035, 0.002732, 1.0, 0.002125, 0.002428, 0.002732, 1.0, 0.002125, 0.002428, 0.002732, 1.0, 0.002125, 0.002428, 0.002732, 1.0, 0.002125, 0.002428, 0.002732, 1.0, 0.002125, 0.002428, 0.002732, 1.0, 0.002125, 0.002428, 0.002732, 1.0, 0.002125, 0.002428, 0.002732, 1.0, 0.002125, 0.002428, 0.002732, 1.0, 0.002125, 0.002428, 0.002732, 1.0, 0.002125, 0.002428, 0.002732, 1.0, 0.002125, 0.002428, 0.002732, 1.0, 0.002125, 0.002428, 0.002732, 1.0, 0.002125, 0.002428, 0.002732, 1.0, 0.002125, 0.002428, 0.002732, 1.0, 0.002125, 0.002428, 0.002732, 1.0, 0.002125, 0.002428, 0.002732, 1.0, 0.002125, 0.002428, 0.002732, 1.0, 0.002125, 0.002428, 0.002732, 1.0, 0.002125, 0.002428, 0.002732, 1.0, 0.002125, 0.002428, 0.002732, 1.0, 0.002125, 0.002428, 0.002732, 1.0, 0.002125, 0.002428, 0.002732, 1.0, 0.002125, 0.002428, 0.002732, 1.0, 0.002125, 0.002428, 0.002732, 1.0, 0.002125, 0.002428, 0.002732, 1.0, 0.002125, 0.002428, 0.002732, 1.0, 0.002125, 0.002428, 0.002732, 1.0, 0.002125, 0.002428, 0.002732, 1.0, 0.002125, 0.002428, 0.002732, 1.0, 0.002125, 0.002428, 0.002732, 1.0, 0.002125, 0.002428, 0.002732, 1.0, 0.002125, 0.002428, 0.002732, 1.0, 0.002125, 0.002428, 0.002732, 1.0, 0.002125, 0.002428, 0.002732, 1.0, 0.002125, 0.002428, 0.002732, 1.0, 0.002125, 0.002428, 0.002732, 1.0, 0.002125, 0.002428, 0.002732, 1.0, 0.002125, 0.002428, 0.002732, 1.0, 0.002125, 0.002428, 0.002732, 1.0, 0.002125, 0.002428, 0.002732, 1.0, 0.002125, 0.002428, 0.002732, 1.0, 0.002125, 0.002428, 0.002732, 1.0, 0.002125, 0.002428, 0.002732, 1.0, 0.002125, 0.002428, 0.002732, 1.0, 0.002125, 0.002428, 0.002732, 1.0, 0.002125, 0.002428, 0.002732, 1.0, 0.002125, 0.002428, 0.002732, 1.0, 0.002125, 0.002428, 0.002732, 1.0, 0.002125, 0.002428, 0.002732, 1.0, 0.002125, 0.002428, 0.002732, 1.0, 0.002125, 0.002428, 0.002732, 1.0, 0.002125, 0.002428, 0.002732, 1.0, 0.002125, 0.002428, 0.002732, 1.0, 0.002125, 0.002428, 0.002732, 1.0, 0.002125, 0.002428, 0.002732, 1.0, 0.002125, 0.002428, 0.002732, 1.0, 0.002125, 0.002428, 0.002732, 1.0, 0.002125, 0.002428, 0.002732, 1.0, 0.002125, 0.002428, 0.002732, 1.0, 0.002125, 0.002428, 0.002732, 1.0, 0.002125, 0.002428, 0.002732, 1.0, 0.002125, 0.002428, 0.002732, 1.0, 0.002125, 0.002428, 0.002732, 1.0, 0.002125, 0.002428, 0.002732, 1.0, 0.002125, 0.002428, 0.002732, 1.0, 0.002125, 0.002428, 0.002732, 1.0, 0.002125, 0.002428, 0.002732, 1.0, 0.002125, 0.002428, 0.002732, 1.0, 0.002125, 0.002428, 0.002732, 1.0, 0.002125, 0.002428, 0.002732, 1.0, 0.002125, 0.002428, 0.002732, 1.0, 0.002125, 0.002428, 0.002732, 1.0, 0.002125, 0.002428, 0.002732, 1.0, 0.002125, 0.002428, 0.002732, 1.0, 0.002125, 0.002428, 0.002732, 1.0, 0.002125, 0.002428, 0.002732, 1.0, 0.002125, 0.002428, 0.002732, 1.0, 0.002125, 0.002428, 0.002732, 1.0, 0.003035, 0.003035, 0.002732, 1.0, 0.003035, 0.003035, 0.002732, 1.0, 0.003035, 0.003035, 0.002732, 1.0, 0.003035, 0.003035, 0.002732, 1.0, 0.003035, 0.003035, 0.002732, 1.0, 0.003035, 0.003035, 0.002732, 1.0, 0.003035, 0.003035, 0.002732, 1.0, 0.003035, 0.003035, 0.002732, 1.0, 0.003035, 0.003035, 0.002732, 1.0, 0.003035, 0.003035, 0.002732, 1.0, 0.003035, 0.003035, 0.002732, 1.0, 0.003035, 0.003035, 0.002732, 1.0, 0.003035, 0.003035, 0.002732, 1.0, 0.003035, 0.003035, 0.002732, 1.0, 0.003035, 0.003035, 0.002732, 1.0, 0.003035, 0.003035, 0.002732, 1.0, 0.003035, 0.003035, 0.002732, 1.0, 0.003035, 0.003035, 0.002732, 1.0, 0.003035, 0.003035, 0.002732, 1.0, 0.003035, 0.003035, 0.002732, 1.0, 0.003035, 0.003035, 0.002732, 1.0, 0.003035, 0.003035, 0.002732, 1.0, 0.003035, 0.003035, 0.002732, 1.0, 0.003035, 0.003035, 0.002732, 1.0, 0.003035, 0.003035, 0.002732, 1.0, 0.003035, 0.003035, 0.002732, 1.0, 0.003035, 0.003035, 0.002732, 1.0, 0.003035, 0.003035, 0.002732, 1.0, 0.003035, 0.003035, 0.002732, 1.0, 0.003035, 0.003035, 0.002732, 1.0, 0.003035, 0.003035, 0.002732, 1.0, 0.003035, 0.003035, 0.002732, 1.0, 0.003035, 0.003035, 0.002732, 1.0, 0.003035, 0.003035, 0.002732, 1.0, 0.003035, 0.003035, 0.002732, 1.0, 0.003035, 0.003035, 0.002732, 1.0, 0.003035, 0.003035, 0.002732, 1.0, 0.003035, 0.003035, 0.002732, 1.0, 0.003035, 0.003035, 0.002732, 1.0, 0.003035, 0.003035, 0.002732, 1.0, 0.003035, 0.003035, 0.002732, 1.0, 0.003035, 0.003035, 0.002732, 1.0, 0.003035, 0.003035, 0.002732, 1.0, 0.003035, 0.003035, 0.002732, 1.0, 0.003035, 0.003035, 0.002732, 1.0, 0.003035, 0.003035, 0.002732, 1.0, 0.003035, 0.003035, 0.002732, 1.0, 0.003035, 0.003035, 0.002732, 1.0, 0.003035, 0.003035, 0.002732, 1.0, 0.003035, 0.003035, 0.002732, 1.0, 0.003035, 0.003035, 0.002732, 1.0, 0.003035, 0.003035, 0.002732, 1.0, 0.003035, 0.003035, 0.002732, 1.0, 0.003035, 0.003035, 0.002732, 1.0, 0.003035, 0.003035, 0.002732, 1.0, 0.003035, 0.003035, 0.002732, 1.0, 0.003035, 0.003035, 0.002732, 1.0, 0.003035, 0.003035, 0.002732, 1.0, 0.003035, 0.003035, 0.002732, 1.0, 0.003035, 0.003035, 0.002732, 1.0, 0.003035, 0.003035, 0.002732, 1.0, 0.003035, 0.003035, 0.002732, 1.0, 0.003035, 0.003035, 0.002732, 1.0, 0.003035, 0.003035, 0.002732, 1.0, 0.003035, 0.003035, 0.002732, 1.0, 0.003035, 0.003035, 0.002732, 1.0, 0.003035, 0.003035, 0.002732, 1.0, 0.003035, 0.003035, 0.002732, 1.0, 0.003035, 0.003035, 0.002732, 1.0, 0.004391, 0.005182, 0.006512, 1.0, 0.004391, 0.005182, 0.006512, 1.0, 0.004391, 0.005182, 0.006512, 1.0, 0.004391, 0.005182, 0.006512, 1.0, 0.004391, 0.005182, 0.006512, 1.0, 0.004391, 0.005182, 0.006512, 1.0, 0.003677, 0.003347, 0.003035, 1.0, 0.003677, 0.003347, 0.003035, 1.0, 0.003677, 0.003347, 0.003035, 1.0, 0.003677, 0.003347, 0.003035, 1.0, 0.003677, 0.003347, 0.003035, 1.0, 0.003677, 0.003347, 0.003035, 1.0, 0.0009106, 0.0009106, 0.0009106, 1.0, 0.0009106, 0.0009106, 0.0009106, 1.0, 0.0009106, 0.0009106, 0.0009106, 1.0, 0.0009106, 0.0009106, 0.0009106, 1.0, 0.0009106, 0.0009106, 0.0009106, 1.0, 0.0009106, 0.0009106, 0.0009106, 1.0, 0.004391, 0.005182, 0.006049, 1.0, 0.004391, 0.005182, 0.006049, 1.0, 0.004391, 0.005182, 0.006049, 1.0, 0.004391, 0.005182, 0.006049, 1.0, 0.004391, 0.005182, 0.006049, 1.0, 0.004391, 0.005182, 0.006049, 1.0, 0.0009106, 0.0009106, 0.0006071, 1.0, 0.0009106, 0.0009106, 0.0006071, 1.0, 0.0009106, 0.0009106, 0.0006071, 1.0, 0.0009106, 0.0009106, 0.0006071, 1.0, 0.0009106, 0.0009106, 0.0006071, 1.0, 0.0009106, 0.0009106, 0.0006071, 1.0, 0.003677, 0.003347, 0.003035, 1.0, 0.003677, 0.003347, 0.003035, 1.0, 0.003677, 0.003347, 0.003035, 1.0, 0.003677, 0.003347, 0.003035, 1.0, 0.003677, 0.003347, 0.003035, 1.0, 0.003677, 0.003347, 0.003035, 1.0, 0.0009106, 0.0009106, 0.0009106, 1.0, 0.0009106, 0.0009106, 0.0009106, 1.0, 0.0009106, 0.0009106, 0.0009106, 1.0, 0.0009106, 0.0009106, 0.0009106, 1.0, 0.0009106, 0.0009106, 0.0009106, 1.0, 0.0009106, 0.0009106, 0.0009106, 1.0, 0.004391, 0.005182, 0.006049, 1.0, 0.004391, 0.005182, 0.006049, 1.0, 0.004391, 0.005182, 0.006049, 1.0, 0.004391, 0.005182, 0.006049, 1.0, 0.004391, 0.005182, 0.006049, 1.0, 0.004391, 0.005182, 0.006049, 1.0, 0.0009106, 0.0009106, 0.0006071, 1.0, 0.0009106, 0.0009106, 0.0006071, 1.0, 0.0009106, 0.0009106, 0.0006071, 1.0, 0.0009106, 0.0009106, 0.0006071, 1.0, 0.0009106, 0.0009106, 0.0006071, 1.0, 0.0009106, 0.0009106, 0.0006071, 1.0, 0.003677, 0.003347, 0.003035, 1.0, 0.003677, 0.003347, 0.003035, 1.0, 0.003677, 0.003347, 0.003035, 1.0, 0.003677, 0.003347, 0.003035, 1.0, 0.003677, 0.003347, 0.003035, 1.0, 0.003677, 0.003347, 0.003035, 1.0, 0.0009106, 0.0009106, 0.0009106, 1.0, 0.0009106, 0.0009106, 0.0009106, 1.0, 0.0009106, 0.0009106, 0.0009106, 1.0, 0.0009106, 0.0009106, 0.0009106, 1.0, 0.0009106, 0.0009106, 0.0009106, 1.0, 0.0009106, 0.0009106, 0.0009106, 1.0, 0.004391, 0.005182, 0.006049, 1.0, 0.004391, 0.005182, 0.006049, 1.0, 0.004391, 0.005182, 0.006049, 1.0, 0.004391, 0.005182, 0.006049, 1.0, 0.004391, 0.005182, 0.006049, 1.0, 0.004391, 0.005182, 0.006049, 1.0, 0.0009106, 0.0009106, 0.0006071, 1.0, 0.0009106, 0.0009106, 0.0006071, 1.0, 0.0009106, 0.0009106, 0.0006071, 1.0, 0.0009106, 0.0009106, 0.0006071, 1.0, 0.0009106, 0.0009106, 0.0006071, 1.0, 0.0009106, 0.0009106, 0.0006071, 1.0, 0.003677, 0.003347, 0.003035, 1.0, 0.003677, 0.003347, 0.003035, 1.0, 0.003677, 0.003347, 0.003035, 1.0, 0.003677, 0.003347, 0.003035, 1.0, 0.003677, 0.003347, 0.003035, 1.0, 0.003677, 0.003347, 0.003035, 1.0, 0.003677, 0.003347, 0.003035, 1.0, 0.003677, 0.003347, 0.003035, 1.0, 0.003677, 0.003347, 0.003035, 1.0, 0.003677, 0.003347, 0.003035, 1.0, 0.003677, 0.003347, 0.003035, 1.0, 0.003677, 0.003347, 0.003035, 1.0, 0.003677, 0.003347, 0.003035, 1.0, 0.003677, 0.003347, 0.003035, 1.0, 0.003677, 0.003347, 0.003035, 1.0, 0.003677, 0.003347, 0.003035, 1.0, 0.003677, 0.003347, 0.003035, 1.0, 0.003677, 0.003347, 0.003035, 1.0, 0.003035, 0.003035, 0.002732, 1.0, 0.003035, 0.003035, 0.002732, 1.0, 0.003035, 0.003035, 0.002732, 1.0, 0.003035, 0.003035, 0.002732, 1.0, 0.003035, 0.003035, 0.002732, 1.0, 0.003035, 0.003035, 0.002732, 1.0, 0.0009106, 0.0009106, 0.0009106, 1.0, 0.0009106, 0.0009106, 0.0009106, 1.0, 0.0009106, 0.0009106, 0.0009106, 1.0, 0.0009106, 0.0009106, 0.0009106, 1.0, 0.0009106, 0.0009106, 0.0009106, 1.0, 0.0009106, 0.0009106, 0.0009106, 1.0, 0.0009106, 0.0009106, 0.0006071, 1.0, 0.0009106, 0.0009106, 0.0006071, 1.0, 0.0009106, 0.0009106, 0.0006071, 1.0, 0.0009106, 0.0009106, 0.0006071, 1.0, 0.0009106, 0.0009106, 0.0006071, 1.0, 0.0009106, 0.0009106, 0.0006071, 1.0, 0.0009106, 0.0009106, 0.0009106, 1.0, 0.0009106, 0.0009106, 0.0009106, 1.0, 0.0009106, 0.0009106, 0.0009106, 1.0, 0.0009106, 0.0009106, 0.0009106, 1.0, 0.0009106, 0.0009106, 0.0009106, 1.0, 0.0009106, 0.0009106, 0.0009106, 1.0, 0.0009106, 0.0009106, 0.0006071, 1.0, 0.0009106, 0.0009106, 0.0006071, 1.0, 0.0009106, 0.0009106, 0.0006071, 1.0, 0.0009106, 0.0009106, 0.0006071, 1.0, 0.0009106, 0.0009106, 0.0006071, 1.0, 0.0009106, 0.0009106, 0.0006071, 1.0, 0.003035, 0.003035, 0.002732, 1.0, 0.003035, 0.003035, 0.002732, 1.0, 0.003035, 0.003035, 0.002732, 1.0, 0.003035, 0.003035, 0.002732, 1.0, 0.003035, 0.003035, 0.002732, 1.0, 0.003035, 0.003035, 0.002732, 1.0, 0.0009106, 0.0009106, 0.0009106, 1.0, 0.0009106, 0.0009106, 0.0009106, 1.0, 0.0009106, 0.0009106, 0.0009106, 1.0, 0.0009106, 0.0009106, 0.0009106, 1.0, 0.0009106, 0.0009106, 0.0009106, 1.0, 0.0009106, 0.0009106, 0.0009106, 1.0, 0.004391, 0.005182, 0.006049, 1.0, 0.004391, 0.005182, 0.006049, 1.0, 0.004391, 0.005182, 0.006049, 1.0, 0.004391, 0.005182, 0.006049, 1.0, 0.004391, 0.005182, 0.006049, 1.0, 0.004391, 0.005182, 0.006049, 1.0, 0.004391, 0.005182, 0.006049, 1.0, 0.004391, 0.005182, 0.006049, 1.0, 0.004391, 0.005182, 0.006049, 1.0, 0.004391, 0.005182, 0.006049, 1.0, 0.004391, 0.005182, 0.006049, 1.0, 0.004391, 0.005182, 0.006049, 1.0, 0.003035, 0.003035, 0.002732, 1.0, 0.003035, 0.003035, 0.002732, 1.0, 0.003035, 0.003035, 0.002732, 1.0, 0.003035, 0.003035, 0.002732, 1.0, 0.003035, 0.003035, 0.002732, 1.0, 0.003035, 0.003035, 0.002732, 1.0, 0.0009106, 0.0009106, 0.0006071, 1.0, 0.0009106, 0.0009106, 0.0006071, 1.0, 0.0009106, 0.0009106, 0.0006071, 1.0, 0.0009106, 0.0009106, 0.0006071, 1.0, 0.0009106, 0.0009106, 0.0006071, 1.0, 0.0009106, 0.0009106, 0.0006071, 1.0, 0.004391, 0.005182, 0.006049, 1.0, 0.004391, 0.005182, 0.006049, 1.0, 0.004391, 0.005182, 0.006049, 1.0, 0.004391, 0.005182, 0.006049, 1.0, 0.004391, 0.005182, 0.006049, 1.0, 0.004391, 0.005182, 0.006049, 1.0, 0.0009106, 0.0009106, 0.0009106, 1.0, 0.0009106, 0.0009106, 0.0009106, 1.0, 0.0009106, 0.0009106, 0.0009106, 1.0, 0.0009106, 0.0009106, 0.0009106, 1.0, 0.0009106, 0.0009106, 0.0009106, 1.0, 0.0009106, 0.0009106, 0.0009106, 1.0, 0.003035, 0.003035, 0.002732, 1.0, 0.003035, 0.003035, 0.002732, 1.0, 0.003035, 0.003035, 0.002732, 1.0, 0.003035, 0.003035, 0.002732, 1.0, 0.003035, 0.003035, 0.002732, 1.0, 0.003035, 0.003035, 0.002732, 1.0, 0.0009106, 0.0009106, 0.0006071, 1.0, 0.001214, 0.0009106, 0.0006071, 1.0, 0.0009106, 0.0009106, 0.0006071, 1.0, 0.0009106, 0.0009106, 0.0006071, 1.0, 0.001214, 0.0009106, 0.0006071, 1.0, 0.001214, 0.0009106, 0.0006071, 1.0, 0.002125, 0.002428, 0.002732, 1.0, 0.002125, 0.002428, 0.002732, 1.0, 0.002125, 0.002428, 0.002732, 1.0, 0.002125, 0.002428, 0.002732, 1.0, 0.002125, 0.002428, 0.002732, 1.0, 0.002125, 0.002428, 0.002732, 1.0, 0.0009106, 0.0009106, 0.0006071, 1.0, 0.001214, 0.0009106, 0.0006071, 1.0, 0.001214, 0.0009106, 0.0006071, 1.0, 0.001214, 0.0009106, 0.0006071, 1.0, 0.0009106, 0.0009106, 0.0006071, 1.0, 0.0009106, 0.0009106, 0.0006071, 1.0, 0.001821, 0.002125, 0.002732, 1.0, 0.001821, 0.002125, 0.002732, 1.0, 0.001821, 0.002125, 0.002732, 1.0, 0.001821, 0.002125, 0.002732, 1.0, 0.001821, 0.002125, 0.002732, 1.0, 0.001821, 0.002125, 0.002732, 1.0, 0.0009106, 0.0009106, 0.0009106, 1.0, 0.0009106, 0.0009106, 0.0009106, 1.0, 0.0009106, 0.0009106, 0.0009106, 1.0, 0.0009106, 0.0009106, 0.0009106, 1.0, 0.0009106, 0.0009106, 0.0009106, 1.0, 0.0009106, 0.0009106, 0.0009106, 1.0, 0.003035, 0.002732, 0.002732, 1.0, 0.003035, 0.002732, 0.002732, 1.0, 0.003035, 0.002732, 0.002732, 1.0, 0.003035, 0.002732, 0.002732, 1.0, 0.003035, 0.002732, 0.002732, 1.0, 0.003035, 0.002732, 0.002732, 1.0, 0.0009106, 0.0009106, 0.0006071, 1.0, 0.001214, 0.0009106, 0.0006071, 1.0, 0.001214, 0.0009106, 0.0006071, 1.0, 0.001214, 0.0009106, 0.0006071, 1.0, 0.0009106, 0.0009106, 0.0006071, 1.0, 0.0009106, 0.0009106, 0.0006071, 1.0, 0.001821, 0.002125, 0.002428, 1.0, 0.001821, 0.002125, 0.002428, 1.0, 0.001821, 0.002125, 0.002428, 1.0, 0.001821, 0.002125, 0.002428, 1.0, 0.001821, 0.002125, 0.002428, 1.0, 0.001821, 0.002125, 0.002428, 1.0, 0.0009106, 0.0009106, 0.0009106, 1.0, 0.0009106, 0.0009106, 0.0009106, 1.0, 0.0009106, 0.0009106, 0.0009106, 1.0, 0.0009106, 0.0009106, 0.0009106, 1.0, 0.0009106, 0.0009106, 0.0009106, 1.0, 0.0009106, 0.0009106, 0.0009106, 1.0, 0.003035, 0.002732, 0.002732, 1.0, 0.003035, 0.002732, 0.002732, 1.0, 0.003035, 0.002732, 0.002732, 1.0, 0.003035, 0.002732, 0.002732, 1.0, 0.003035, 0.002732, 0.002732, 1.0, 0.003035, 0.002732, 0.002732, 1.0, 0.003677, 0.003347, 0.003347, 1.0, 0.003677, 0.003347, 0.003347, 1.0, 0.003677, 0.003347, 0.003347, 1.0, 0.003677, 0.003347, 0.003347, 1.0, 0.003677, 0.003347, 0.003347, 1.0, 0.003677, 0.003347, 0.003347, 1.0, 0.003677, 0.003347, 0.003347, 1.0, 0.003677, 0.003347, 0.003347, 1.0, 0.003677, 0.003347, 0.003347, 1.0, 0.003677, 0.003347, 0.003347, 1.0, 0.003677, 0.003347, 0.003347, 1.0, 0.003677, 0.003347, 0.003347, 1.0, 0.003677, 0.003347, 0.003035, 1.0, 0.003677, 0.003347, 0.003035, 1.0, 0.003677, 0.003347, 0.003035, 1.0, 0.003677, 0.003347, 0.003035, 1.0, 0.003677, 0.003347, 0.003035, 1.0, 0.003677, 0.003347, 0.003035, 1.0, 0.003677, 0.003347, 0.003035, 1.0, 0.003677, 0.003347, 0.003035, 1.0, 0.003677, 0.003347, 0.003035, 1.0, 0.003677, 0.003347, 0.003035, 1.0, 0.003677, 0.003347, 0.003035, 1.0, 0.003677, 0.003347, 0.003035, 1.0, 0.003677, 0.003347, 0.003347, 1.0, 0.003677, 0.003347, 0.003347, 1.0, 0.003677, 0.003347, 0.003347, 1.0, 0.003677, 0.003347, 0.003347, 1.0, 0.003677, 0.003347, 0.003347, 1.0, 0.003677, 0.003347, 0.003347, 1.0, 0.003677, 0.003347, 0.003035, 1.0, 0.003677, 0.003347, 0.003035, 1.0, 0.003677, 0.003347, 0.003035, 1.0, 0.003677, 0.003347, 0.003035, 1.0, 0.003677, 0.003347, 0.003035, 1.0, 0.003677, 0.003347, 0.003035, 1.0, 0.003677, 0.003347, 0.003347, 1.0, 0.003677, 0.003347, 0.003347, 1.0, 0.003677, 0.003347, 0.003347, 1.0, 0.003677, 0.003347, 0.003347, 1.0, 0.003677, 0.003347, 0.003347, 1.0, 0.003677, 0.003347, 0.003347, 1.0, 0.003677, 0.003347, 0.003035, 1.0, 0.003677, 0.003347, 0.003035, 1.0, 0.003677, 0.003347, 0.003035, 1.0, 0.003677, 0.003347, 0.003035, 1.0, 0.003677, 0.003347, 0.003035, 1.0, 0.003677, 0.003347, 0.003035, 1.0, 0.002125, 0.002125, 0.002125, 1.0, 0.002125, 0.002125, 0.002125, 1.0, 0.002125, 0.002125, 0.002125, 1.0, 0.002125, 0.002125, 0.002125, 1.0, 0.002125, 0.002125, 0.002125, 1.0, 0.002125, 0.002125, 0.002125, 1.0, 0.004025, 0.004777, 0.005605, 1.0, 0.004025, 0.004777, 0.005605, 1.0, 0.004025, 0.004777, 0.005605, 1.0, 0.004025, 0.004777, 0.005605, 1.0, 0.004025, 0.004777, 0.005605, 1.0, 0.004025, 0.004777, 0.005605, 1.0, 0.003347, 0.003035, 0.002732, 1.0, 0.003347, 0.003035, 0.002732, 1.0, 0.003347, 0.003035, 0.002732, 1.0, 0.003347, 0.003035, 0.002732, 1.0, 0.003347, 0.003035, 0.002732, 1.0, 0.003347, 0.003035, 0.002732, 1.0, 0.003347, 0.003677, 0.004391, 1.0, 0.003347, 0.003677, 0.004391, 1.0, 0.003347, 0.003677, 0.004391, 1.0, 0.003347, 0.003677, 0.004391, 1.0, 0.003347, 0.003677, 0.004391, 1.0, 0.003347, 0.003677, 0.004391, 1.0, 0.002125, 0.001821, 0.001518, 1.0, 0.002125, 0.001821, 0.001518, 1.0, 0.002125, 0.001821, 0.001518, 1.0, 0.002125, 0.001821, 0.001518, 1.0, 0.002125, 0.001821, 0.001518, 1.0, 0.002125, 0.001821, 0.001518, 1.0, 0.001214, 0.0009106, 0.0006071, 1.0, 0.001214, 0.0009106, 0.0006071, 1.0, 0.001214, 0.0009106, 0.0006071, 1.0, 0.001214, 0.0009106, 0.0006071, 1.0, 0.001214, 0.0009106, 0.0006071, 1.0, 0.001214, 0.0009106, 0.0006071, 1.0, 0.001214, 0.0009106, 0.0009106, 1.0, 0.001214, 0.0009106, 0.0009106, 1.0, 0.001214, 0.0009106, 0.0009106, 1.0, 0.001214, 0.0009106, 0.0009106, 1.0, 0.001214, 0.0009106, 0.0009106, 1.0, 0.001214, 0.0009106, 0.0009106, 1.0, 0.004391, 0.005182, 0.006049, 1.0, 0.004391, 0.005182, 0.006049, 1.0, 0.004391, 0.005182, 0.006049, 1.0, 0.004391, 0.005182, 0.006049, 1.0, 0.004391, 0.005182, 0.006049, 1.0, 0.004391, 0.005182, 0.006049, 1.0, 0.0009106, 0.0009106, 0.0009106, 1.0, 0.0009106, 0.0009106, 0.0009106, 1.0, 0.0009106, 0.0009106, 0.0009106, 1.0, 0.0009106, 0.0009106, 0.0009106, 1.0, 0.0009106, 0.0009106, 0.0009106, 1.0, 0.0009106, 0.0009106, 0.0009106, 1.0, 0.003677, 0.003347, 0.003035, 1.0, 0.003677, 0.003347, 0.003035, 1.0, 0.003677, 0.003347, 0.003035, 1.0, 0.003677, 0.003347, 0.003035, 1.0, 0.003677, 0.003347, 0.003035, 1.0, 0.003677, 0.003347, 0.003035, 1.0, 0.0009106, 0.0009106, 0.0009106, 1.0, 0.0009106, 0.0009106, 0.0009106, 1.0, 0.0009106, 0.0009106, 0.0009106, 1.0, 0.0009106, 0.0009106, 0.0009106, 1.0, 0.0009106, 0.0009106, 0.0009106, 1.0, 0.0009106, 0.0009106, 0.0009106, 1.0, 0.003677, 0.004025, 0.005182, 1.0, 0.003677, 0.004025, 0.005182, 1.0, 0.003677, 0.004025, 0.005182, 1.0, 0.003677, 0.004025, 0.005182, 1.0, 0.003677, 0.004025, 0.005182, 1.0, 0.003677, 0.004025, 0.005182, 1.0, 0.0009106, 0.0009106, 0.0009106, 1.0, 0.0009106, 0.0009106, 0.0009106, 1.0, 0.0009106, 0.0009106, 0.0009106, 1.0, 0.0009106, 0.0009106, 0.0009106, 1.0, 0.0009106, 0.0009106, 0.0009106, 1.0, 0.0009106, 0.0009106, 0.0009106, 1.0, 0.002125, 0.002428, 0.003035, 1.0, 0.002125, 0.002428, 0.003035, 1.0, 0.002125, 0.002428, 0.003035, 1.0, 0.002125, 0.002428, 0.003035, 1.0, 0.002125, 0.002428, 0.003035, 1.0, 0.002125, 0.002428, 0.003035, 1.0, 0.002732, 0.003347, 0.003677, 1.0, 0.002732, 0.003347, 0.003677, 1.0, 0.002732, 0.003347, 0.003677, 1.0, 0.002732, 0.003347, 0.003677, 1.0, 0.002732, 0.003347, 0.003677, 1.0, 0.002732, 0.003347, 0.003677, 1.0, 0.001214, 0.001214, 0.001214, 1.0, 0.001214, 0.001214, 0.001214, 1.0, 0.001214, 0.001214, 0.001214, 1.0, 0.001214, 0.001214, 0.001214, 1.0, 0.001214, 0.001214, 0.001214, 1.0, 0.001214, 0.001214, 0.001214, 1.0, 0.001821, 0.001821, 0.001821, 1.0, 0.001821, 0.001821, 0.001821, 1.0, 0.001821, 0.001821, 0.001821, 1.0, 0.001821, 0.001821, 0.001821, 1.0, 0.001821, 0.001821, 0.001821, 1.0, 0.001821, 0.001821, 0.001821, 1.0, 0.0009106, 0.0009106, 0.0009106, 1.0, 0.0009106, 0.0009106, 0.0009106, 1.0, 0.0009106, 0.0009106, 0.0009106, 1.0, 0.0009106, 0.0009106, 0.0009106, 1.0, 0.0009106, 0.0009106, 0.0009106, 1.0, 0.0009106, 0.0009106, 0.0009106, 1.0, 0.001214, 0.0009106, 0.0006071, 1.0, 0.001214, 0.0009106, 0.0006071, 1.0, 0.001214, 0.0009106, 0.0006071, 1.0, 0.001214, 0.0009106, 0.0006071, 1.0, 0.001214, 0.0009106, 0.0006071, 1.0, 0.001214, 0.0009106, 0.0006071, 1.0, 0.001214, 0.0009106, 0.0009106, 1.0, 0.001214, 0.0009106, 0.0009106, 1.0, 0.001214, 0.0009106, 0.0009106, 1.0, 0.001214, 0.0009106, 0.0009106, 1.0, 0.001214, 0.0009106, 0.0009106, 1.0, 0.001214, 0.0009106, 0.0009106, 1.0, 0.002732, 0.003035, 0.003677, 1.0, 0.002732, 0.003035, 0.003677, 1.0, 0.002732, 0.003035, 0.003677, 1.0, 0.002732, 0.003035, 0.003677, 1.0, 0.002732, 0.003035, 0.003677, 1.0, 0.002732, 0.003035, 0.003677, 1.0, 0.003347, 0.003035, 0.003035, 1.0, 0.003347, 0.003035, 0.003035, 1.0, 0.003347, 0.003035, 0.003035, 1.0, 0.003347, 0.003035, 0.003035, 1.0, 0.003347, 0.003035, 0.003035, 1.0, 0.003347, 0.003035, 0.003035, 1.0, 0.003677, 0.003347, 0.003347, 1.0, 0.003677, 0.003347, 0.003035, 1.0, 0.003677, 0.003347, 0.003035, 1.0, 0.003677, 0.003347, 0.003035, 1.0, 0.003677, 0.003347, 0.003347, 1.0, 0.003677, 0.003347, 0.003347, 1.0, 0.0009106, 0.0009106, 0.0009106, 1.0, 0.0009106, 0.0009106, 0.0009106, 1.0, 0.0009106, 0.0009106, 0.0009106, 1.0, 0.0009106, 0.0009106, 0.0009106, 1.0, 0.0009106, 0.0009106, 0.0009106, 1.0, 0.0009106, 0.0009106, 0.0009106, 1.0, 0.0009106, 0.0009106, 0.0006071, 1.0, 0.0009106, 0.0009106, 0.0006071, 1.0, 0.001214, 0.0009106, 0.0006071, 1.0, 0.001214, 0.0009106, 0.0006071, 1.0, 0.001214, 0.0009106, 0.0006071, 1.0, 0.0009106, 0.0009106, 0.0006071, 1.0, 0.002125, 0.002428, 0.002732, 1.0, 0.002125, 0.002428, 0.002732, 1.0, 0.002125, 0.002428, 0.002732, 1.0, 0.002125, 0.002428, 0.002732, 1.0, 0.002125, 0.002428, 0.002732, 1.0, 0.002125, 0.002428, 0.002732, 1.0, 0.003035, 0.003035, 0.002732, 1.0, 0.003035, 0.003035, 0.002732, 1.0, 0.003035, 0.003035, 0.002732, 1.0, 0.003035, 0.003035, 0.002732, 1.0, 0.003035, 0.003035, 0.002732, 1.0, 0.003035, 0.003035, 0.002732, 1.0, 0.003035, 0.003035, 0.002732, 1.0, 0.003035, 0.003035, 0.002732, 1.0, 0.003035, 0.003035, 0.002732, 1.0, 0.003035, 0.003035, 0.002732, 1.0, 0.003035, 0.003035, 0.002732, 1.0, 0.003035, 0.003035, 0.002732, 1.0, 0.0009106, 0.0009106, 0.0006071, 1.0, 0.0009106, 0.0009106, 0.0006071, 1.0, 0.0009106, 0.0009106, 0.0006071, 1.0, 0.0009106, 0.0009106, 0.0006071, 1.0, 0.0009106, 0.0009106, 0.0006071, 1.0, 0.0009106, 0.0009106, 0.0006071, 1.0, 0.0009106, 0.0009106, 0.0009106, 1.0, 0.0009106, 0.0009106, 0.0009106, 1.0, 0.0009106, 0.0009106, 0.0009106, 1.0, 0.0009106, 0.0009106, 0.0009106, 1.0, 0.0009106, 0.0009106, 0.0009106, 1.0, 0.0009106, 0.0009106, 0.0009106, 1.0, 0.002125, 0.002428, 0.002732, 1.0, 0.002125, 0.002428, 0.002732, 1.0, 0.002125, 0.002428, 0.002732, 1.0, 0.002125, 0.002428, 0.002732, 1.0, 0.002125, 0.002428, 0.002732, 1.0, 0.002125, 0.002428, 0.002732, 1.0, 0.002125, 0.002428, 0.002732, 1.0, 0.002125, 0.002428, 0.002732, 1.0, 0.002125, 0.002428, 0.002732, 1.0, 0.002125, 0.002428, 0.002732, 1.0, 0.002125, 0.002428, 0.002732, 1.0, 0.002125, 0.002428, 0.002732, 1.0, 0.003035, 0.003035, 0.002732, 1.0, 0.003035, 0.003035, 0.002732, 1.0, 0.003035, 0.003035, 0.002732, 1.0, 0.003035, 0.003035, 0.002732, 1.0, 0.003035, 0.003035, 0.002732, 1.0, 0.003035, 0.003035, 0.002732, 1.0, 0.0009106, 0.0009106, 0.0009106, 1.0, 0.0009106, 0.0009106, 0.0009106, 1.0, 0.0009106, 0.0009106, 0.0009106, 1.0, 0.0009106, 0.0009106, 0.0009106, 1.0, 0.0009106, 0.0009106, 0.0009106, 1.0, 0.0009106, 0.0009106, 0.0009106, 1.0, 0.003677, 0.003347, 0.003035, 1.0, 0.003677, 0.003347, 0.003035, 1.0, 0.003677, 0.003347, 0.003035, 1.0, 0.003677, 0.003347, 0.003035, 1.0, 0.003677, 0.003347, 0.003035, 1.0, 0.003677, 0.003347, 0.003035, 1.0, 0.0009106, 0.0009106, 0.0006071, 1.0, 0.0009106, 0.0009106, 0.0006071, 1.0, 0.0009106, 0.0009106, 0.0006071, 1.0, 0.0009106, 0.0009106, 0.0006071, 1.0, 0.0009106, 0.0009106, 0.0006071, 1.0, 0.0009106, 0.0009106, 0.0006071, 1.0, 0.003035, 0.003035, 0.002732, 1.0, 0.003035, 0.003035, 0.002732, 1.0, 0.003035, 0.003035, 0.002732, 1.0, 0.003035, 0.003035, 0.002732, 1.0, 0.003035, 0.003035, 0.002732, 1.0, 0.003035, 0.003035, 0.002732, 1.0, 0.003035, 0.003035, 0.002732, 1.0, 0.003035, 0.003035, 0.002732, 1.0, 0.003035, 0.003035, 0.002732, 1.0, 0.003035, 0.003035, 0.002732, 1.0, 0.003035, 0.003035, 0.002732, 1.0, 0.003035, 0.003035, 0.002732, 1.0, 0.003035, 0.003035, 0.002732, 1.0, 0.003035, 0.003035, 0.002732, 1.0, 0.003035, 0.003035, 0.002732, 1.0, 0.003035, 0.003035, 0.002732, 1.0, 0.003035, 0.003035, 0.002732, 1.0, 0.003035, 0.003035, 0.002732, 1.0, 0.003035, 0.003035, 0.002732, 1.0, 0.003035, 0.003035, 0.002732, 1.0, 0.003035, 0.003035, 0.002732, 1.0, 0.003035, 0.003035, 0.002732, 1.0, 0.003035, 0.003035, 0.002732, 1.0, 0.003035, 0.003035, 0.002732, 1.0, 0.003035, 0.003035, 0.002732, 1.0, 0.003035, 0.003035, 0.002732, 1.0, 0.003035, 0.003035, 0.002732, 1.0, 0.003035, 0.003035, 0.002732, 1.0, 0.003035, 0.003035, 0.002732, 1.0, 0.003035, 0.003035, 0.002732, 1.0, 0.003035, 0.003035, 0.002732, 1.0, 0.003035, 0.003035, 0.002732, 1.0, 0.003035, 0.003035, 0.002732, 1.0, 0.003035, 0.003035, 0.002732, 1.0, 0.003035, 0.003035, 0.002732, 1.0, 0.003035, 0.003035, 0.002732, 1.0, 0.003035, 0.003035, 0.002732, 1.0, 0.003035, 0.003035, 0.002732, 1.0, 0.003035, 0.003035, 0.002732, 1.0, 0.003035, 0.003035, 0.002732, 1.0, 0.003035, 0.003035, 0.002732, 1.0, 0.003035, 0.003035, 0.002732, 1.0, 0.003035, 0.003035, 0.002732, 1.0, 0.003035, 0.003035, 0.002732, 1.0, 0.003035, 0.003035, 0.002732, 1.0, 0.003035, 0.003035, 0.002732, 1.0, 0.003035, 0.003035, 0.002732, 1.0, 0.003035, 0.003035, 0.002732, 1.0, 0.003035, 0.003035, 0.002732, 1.0, 0.003035, 0.003035, 0.002732, 1.0, 0.003035, 0.003035, 0.002732, 1.0, 0.003035, 0.003035, 0.002732, 1.0, 0.003035, 0.003035, 0.002732, 1.0, 0.003035, 0.003035, 0.002732, 1.0, 0.003035, 0.003035, 0.002732, 1.0, 0.003035, 0.003035, 0.002732, 1.0, 0.003035, 0.003035, 0.002732, 1.0, 0.003035, 0.003035, 0.002732, 1.0, 0.003035, 0.003035, 0.002732, 1.0, 0.003035, 0.003035, 0.002732, 1.0, 0.003035, 0.003035, 0.002732, 1.0, 0.003035, 0.003035, 0.002732, 1.0, 0.003035, 0.003035, 0.002732, 1.0, 0.003035, 0.003035, 0.002732, 1.0, 0.003035, 0.003035, 0.002732, 1.0, 0.003035, 0.003035, 0.002732, 1.0, 0.002125, 0.002428, 0.002732, 1.0, 0.002125, 0.002428, 0.002732, 1.0, 0.002125, 0.002428, 0.002732, 1.0, 0.002125, 0.002428, 0.002732, 1.0, 0.002125, 0.002428, 0.002732, 1.0, 0.002125, 0.002428, 0.002732, 1.0, 0.002125, 0.002428, 0.002732, 1.0, 0.002125, 0.002428, 0.002732, 1.0, 0.002125, 0.002428, 0.002732, 1.0, 0.002125, 0.002428, 0.002732, 1.0, 0.002125, 0.002428, 0.002732, 1.0, 0.002125, 0.002428, 0.002732, 1.0, 0.003035, 0.003035, 0.002732, 1.0, 0.003035, 0.003035, 0.002732, 1.0, 0.003035, 0.003035, 0.002732, 1.0, 0.003035, 0.003035, 0.002732, 1.0, 0.003035, 0.003035, 0.002732, 1.0, 0.003035, 0.003035, 0.002732, 1.0, 0.003035, 0.003035, 0.002732, 1.0, 0.003035, 0.003035, 0.002732, 1.0, 0.003035, 0.003035, 0.002732, 1.0, 0.003035, 0.003035, 0.002732, 1.0, 0.003035, 0.003035, 0.002732, 1.0, 0.003035, 0.003035, 0.002732, 1.0, 0.004391, 0.005182, 0.006049, 1.0, 0.004391, 0.005182, 0.006049, 1.0, 0.004391, 0.005182, 0.006049, 1.0, 0.004391, 0.005182, 0.006049, 1.0, 0.004391, 0.005182, 0.006049, 1.0, 0.004391, 0.005182, 0.006049, 1.0, 0.004391, 0.005182, 0.006049, 1.0, 0.004391, 0.005182, 0.006049, 1.0, 0.004391, 0.005182, 0.006049, 1.0, 0.004391, 0.005182, 0.006049, 1.0, 0.004391, 0.005182, 0.006049, 1.0, 0.004391, 0.005182, 0.006049, 1.0, 0.004391, 0.005182, 0.006049, 1.0, 0.004391, 0.005182, 0.006049, 1.0, 0.004391, 0.005182, 0.006049, 1.0, 0.004391, 0.005182, 0.006049, 1.0, 0.004391, 0.005182, 0.006049, 1.0, 0.004391, 0.005182, 0.006049, 1.0, 0.004391, 0.005182, 0.006049, 1.0, 0.004391, 0.005182, 0.006049, 1.0, 0.004391, 0.005182, 0.006049, 1.0, 0.004391, 0.005182, 0.006049, 1.0, 0.004391, 0.005182, 0.006049, 1.0, 0.004391, 0.005182, 0.006049, 1.0])
me_sm_bldg_01.materials.append(mat_sm_bldg_01_0)
me_sm_bldg_01.materials.append(mat_sm_bldg_01_1)
me_sm_bldg_01.materials.append(mat_sm_bldg_01_2)
me_sm_bldg_01.materials.append(mat_sm_bldg_01_3)
me_sm_bldg_01.materials.append(mat_sm_bldg_01_4)
me_sm_bldg_01.materials.append(mat_sm_bldg_01_5)
me_sm_bldg_01.materials.append(mat_sm_bldg_01_6)
me_sm_bldg_01.use_remesh_fix_poles = True
me_sm_bldg_01.use_remesh_preserve_attributes = False
me_sm_bldg_01.update()

# ---- objects
ob_sm_bldg_01 = bpy.data.objects.new('SM_BLDG_01', me_sm_bldg_01)

# ---- transforms, parenting, visibility, modifiers, constraints
ob_sm_bldg_01.location = (0.0, 0.0, 0.0)
ob_sm_bldg_01.rotation_mode = 'QUATERNION'
ob_sm_bldg_01.rotation_quaternion = (1.0, 0.0, 0.0, 0.0)
_m = ob_sm_bldg_01.modifiers.new('EdgeSplit', 'EDGE_SPLIT')
_m.use_edge_angle = False

# ---- collection membership
col_sm_bldg_01.objects.link(ob_sm_bldg_01)

# ---- scene / render settings (as saved in the file)
scene.frame_start = 1; scene.frame_end = 250; scene.frame_set(1)
scene.render.engine = 'BLENDER_EEVEE_NEXT'
scene.cycles.sampling_pattern = 'TABULATED_SOBOL'
scene.cycles.use_light_tree = False
scene.view_settings.view_transform = 'Filmic'
bpy.context.view_layer.update()

# ---- added for rendering (the .blend has no active camera and no usable light): camera, sun
cam_auto = bpy.data.cameras.new('AutoCamera')
cam_auto.lens = 50.0
cam_auto.sensor_width = 36.0
cam_auto.clip_end = 1000.0
ob_auto_camera = bpy.data.objects.new('AutoCamera', cam_auto)
scene.collection.objects.link(ob_auto_camera)
ob_auto_camera.location = (31.1194, -35.2476, 24.614)
ob_auto_camera.rotation_euler = (1.09748, -7.21219e-08, 0.694738)
scene.camera = ob_auto_camera
light_auto_sun = bpy.data.lights.new('AutoSun', 'SUN')
light_auto_sun.energy = 3.0
light_auto_sun.angle = 0.0523599
ob_auto_sun = bpy.data.objects.new('AutoSun', light_auto_sun)
scene.collection.objects.link(ob_auto_sun)
ob_auto_sun.rotation_euler = (0.872665, 0.174533, 0.523599)
bpy.context.view_layer.update()
